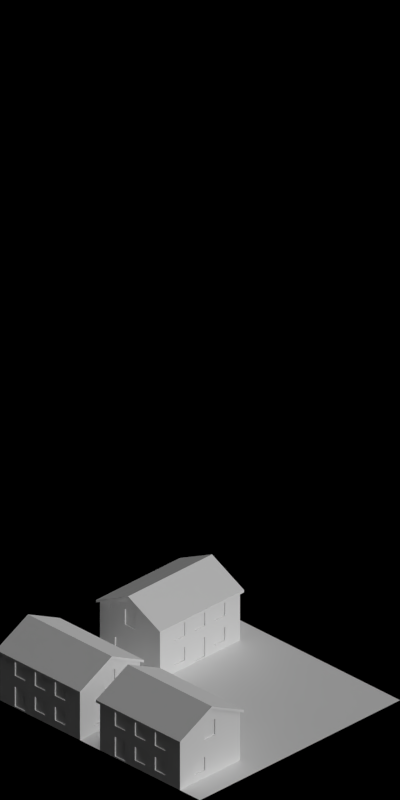 # Source: 1444-1447.blend  (saved by Blender 2.63.0; exported with 4.5.12 LTS)
import bpy
from mathutils import Matrix  # noqa: F401  (used for matrix-valued properties, if any)

bpy.ops.wm.read_factory_settings(use_empty=True)
scene = bpy.context.scene
scene.name = 'Scene'

# ---- collections
col_collection_1 = bpy.data.collections.new('Collection 1'); scene.collection.children.link(col_collection_1)

# ---- materials (node trees are filled in below, after node groups)
mat_roof_blackfelt = bpy.data.materials.new('Roof_BlackFelt')
mat_brickwall_red1 = bpy.data.materials.new('BrickWall_red1')
mat_concrete_normalpaving = bpy.data.materials.new('Concrete_NormalPaving')
mat_special_shadowonlybackground = bpy.data.materials.new('Special_ShadowOnlyBackground')
mat_shadeless_black = bpy.data.materials.new('Shadeless_Black')
mat_paint_white = bpy.data.materials.new('Paint_White')
mat_glass_opaque = bpy.data.materials.new('Glass_Opaque')
mat_grass_temperate = bpy.data.materials.new('Grass_Temperate')

# ---- material node trees

# ---- world
world_world = bpy.data.worlds.new('World'); scene.world = world_world
world_world.color = (0.0, 0.0, 0.0)
world_world.use_sun_shadow = False
world_world.sun_shadow_jitter_overblur = 0.0
world_world.cycles.sampling_method = 'MANUAL'
world_world.cycles.sample_map_resolution = 256
world_world.light_settings.ao_factor = 0.5

# ---- cameras
cam_camera = bpy.data.cameras.new('Camera')
cam_camera.type = 'ORTHO'
cam_camera.clip_start = 0.001
cam_camera.clip_end = 100.0
cam_camera.lens = 35.0
cam_camera.sensor_width = 32.0
cam_camera.sensor_height = 18.0
cam_camera.ortho_scale = 5.656
cam_camera.dof.focus_distance = 0.0
cam_camera.dof.aperture_fstop = 128.0

# ---- lights
light_lamp_004 = bpy.data.lights.new('Lamp.004', 'SUN')
light_lamp_004.transmission_factor = 0.0
light_lamp_004.cutoff_distance = 30.0
light_lamp_004.angle = 1.571
light_lamp_004.energy = 1.0
light_lamp_004.shadow_buffer_clip_start = 1.001
light_lamp_004.shadow_soft_size = 1.0
light_lamp_004.shadow_cascade_max_distance = 1000.0
light_lamp_004.cycles.use_multiple_importance_sampling = False
light_lamp_003 = bpy.data.lights.new('Lamp.003', 'SUN')
light_lamp_003.transmission_factor = 0.0
light_lamp_003.cutoff_distance = 30.0
light_lamp_003.use_shadow = False
light_lamp_003.angle = 1.571
light_lamp_003.energy = 1.0
light_lamp_003.shadow_buffer_clip_start = 1.001
light_lamp_003.shadow_soft_size = 1.0
light_lamp_003.shadow_cascade_max_distance = 1000.0
light_lamp_003.cycles.use_multiple_importance_sampling = False

# ---- meshes
me_plane_021 = bpy.data.meshes.new('Plane.021')
me_plane_021.from_pydata([(-0.42, -3.171e-08, 0.35), (0.42, 2.944e-08, 0.35), (-0.42, 0.32, 0.1899), (0.42, 0.32, 0.1899), (-0.42, -0.32, 0.1899), (0.42, -0.32, 0.1899), (-0.42, -3.171e-08, 0.37), (0.42, 2.944e-08, 0.37), (-0.42, 0.32, 0.2099), (0.42, 0.32, 0.2099), (-0.42, -0.32, 0.2099), (0.42, -0.32, 0.2099)], [], [(2, 3, 1, 0), (0, 1, 5, 4), (8, 6, 7, 9), (6, 10, 11, 7), (0, 4, 10, 6), (1, 3, 9, 7), (7, 11, 5, 1), (3, 2, 8, 9), (6, 8, 2, 0), (11, 10, 4, 5)])
me_plane_021.materials.append(mat_roof_blackfelt)
me_plane_021.use_remesh_preserve_volume = False
me_plane_021.use_remesh_preserve_attributes = False
me_plane_021.use_mirror_vertex_groups = False
me_plane_021.update()
me_plane_011 = bpy.data.meshes.new('Plane.011')
me_plane_011.from_pydata([(0.2, -0.03, 0.0), (2.98e-09, 0.0, 0.0), (4.49e-09, -0.03, 0.0), (0.2, -0.03, 0.2), (0.2, 0.0, 0.2), (4.49e-09, -0.03, 0.2), (0.024, -0.03, 0.0), (0.024, 0.0, 0.0), (0.024, -0.03, 0.2), (0.024, 0.0, 0.2), (0.2, 0.0, 0.0), (4.49e-09, 0.0, 0.2), (0.176, 0.0, 0.2), (0.176, -0.03, 0.2), (0.176, 0.0, 0.0), (0.176, -0.03, 0.0), (0.16, 0.0, 0.0), (0.16, -0.03, 0.0), (0.16, -0.03, 0.2), (0.16, 0.0, 0.2), (0.04, 0.0, 0.2), (0.04, -0.03, 0.2), (0.04, -0.03, 0.0), (0.04, 0.0, 0.0), (0.2, -0.03, 0.18), (4.49e-09, -0.03, 0.18), (2.98e-09, 0.0, 0.18), (0.024, -0.03, 0.18), (0.024, 0.0, 0.18), (0.2, 0.0, 0.18), (0.176, 0.0, 0.18), (0.176, -0.03, 0.18), (0.16, -0.03, 0.18), (0.16, 0.0, 0.18), (0.04, 0.0, 0.18), (0.04, -0.03, 0.18), (0.2, -0.03, 0.05), (2.98e-09, 0.0, 0.05), (0.2, 0.0, 0.05), (0.024, 0.0, 0.05), (0.176, 0.0, 0.05), (0.16, 0.0, 0.05), (0.04, 0.0, 0.05), (4.49e-09, -0.03, 0.05), (0.024, -0.03, 0.05), (0.176, -0.03, 0.05), (0.16, -0.03, 0.05), (0.04, -0.03, 0.05)], [], [(38, 36, 0, 10), (31, 24, 3, 13), (25, 27, 8, 5), (32, 31, 13, 18), (35, 32, 18, 21), (42, 41, 16, 23), (16, 17, 22, 23), (19, 20, 21, 18), (27, 35, 21, 8), (45, 36, 24, 31), (43, 44, 27, 25), (46, 45, 31, 32), (41, 42, 47, 46), (20, 19, 33, 34), (44, 47, 35, 27), (29, 24, 36, 38), (15, 0, 36, 45), (2, 6, 44, 43), (17, 15, 45, 46), (22, 17, 46, 47), (6, 22, 47, 44), (42, 34, 35, 47), (32, 35, 34, 33), (46, 32, 33, 41), (7, 6, 2, 1), (9, 11, 5, 8), (26, 25, 5, 11), (40, 38, 10, 14), (23, 22, 6, 7), (37, 39, 7, 1), (10, 0, 15, 14), (41, 40, 14, 16), (20, 9, 8, 21), (4, 12, 13, 3), (14, 15, 17, 16), (12, 19, 18, 13), (39, 42, 23, 7), (4, 3, 24, 29), (37, 43, 25, 26), (12, 4, 29, 30), (11, 9, 28, 26), (19, 12, 30, 33), (9, 20, 34, 28), (30, 29, 38, 40), (26, 28, 39, 37), (33, 30, 40, 41), (28, 34, 42, 39), (1, 2, 43, 37)])
me_plane_011.materials.append(mat_brickwall_red1)
me_plane_011.use_remesh_preserve_volume = False
me_plane_011.use_remesh_preserve_attributes = False
me_plane_011.use_mirror_vertex_groups = False
me_plane_011.update()
me_plane = bpy.data.meshes.new('Plane')
me_plane.from_pydata([(0.27, -0.37, 0.01), (-0.27, -0.37, 0.01), (0.27, 0.37, 0.01), (-0.27, 0.37, 0.01), (0.27, -0.37, -0.02), (-0.27, -0.37, -0.02), (0.27, 0.37, -0.02), (-0.27, 0.37, -0.02)], [], [(2, 0, 1, 3), (6, 7, 5, 4), (2, 3, 7, 6), (3, 1, 5, 7), (0, 2, 6, 4), (4, 5, 1, 0)])
me_plane.materials.append(mat_concrete_normalpaving)
me_plane.use_remesh_preserve_volume = False
me_plane.use_remesh_preserve_attributes = False
me_plane.use_mirror_vertex_groups = False
me_plane.update()
me_plane_018 = bpy.data.meshes.new('Plane.018')
me_plane_018.from_pydata([(-1.0, -1.0, 0.0), (0.4, -0.2, 0.0), (1.0, -0.2, 0.0), (-1.0, -0.2, 0.0), (1.0, -0.4, 0.0), (-1.0, -0.4, 0.0), (1.0, 1.0, 0.0), (0.4, -0.4, 0.0), (-0.8, -0.2, 0.0), (1.0, -1.0, 0.0), (-1.0, 1.0, 0.0), (0.4, 1.0, 0.0), (0.4, -1.0, 0.0), (-1.192e-07, -0.2, 0.0), (-0.8, -0.4, 0.0), (-0.8, 1.0, 0.0), (-0.8, -1.0, 0.0), (-1.192e-07, -1.0, 0.0), (-1.192e-07, 1.0, 0.0), (-1.192e-07, -0.4, 0.0), (-1.0, 0.8, 0.0), (-0.8, 1.49e-08, 0.0), (0.4, 1.49e-08, 0.0), (1.0, 1.49e-08, 0.0), (-1.0, 1.49e-08, 0.0), (-1.192e-07, 0.8, 0.0), (-1.192e-07, 1.49e-08, 0.0), (1.0, 0.8, 0.0), (0.4, 0.8, 0.0), (-0.8, 0.8, 0.0)], [], [(28, 11, 6, 27), (25, 18, 11, 28), (12, 7, 4, 9), (17, 19, 7, 12), (7, 1, 2, 4), (0, 5, 14, 16), (5, 3, 8, 14), (20, 10, 15, 29), (16, 14, 19, 17), (29, 15, 18, 25), (19, 13, 1, 7), (14, 8, 13, 19), (8, 21, 26, 13), (3, 24, 21, 8), (1, 22, 23, 2), (13, 26, 22, 1), (26, 25, 28, 22), (22, 28, 27, 23), (24, 20, 29, 21), (21, 29, 25, 26)])
me_plane_018.polygons.foreach_set('material_index', [0, 0, 1, 0, 1, 0, 0, 0, 1, 0, 0, 0, 2, 0, 0, 0, 0, 1, 0, 2])
me_plane_018.materials.append(mat_special_shadowonlybackground)
me_plane_018.materials.append(mat_shadeless_black)
me_plane_018.materials.append(mat_special_shadowonlybackground)
me_plane_018.use_remesh_preserve_volume = False
me_plane_018.use_remesh_preserve_attributes = False
me_plane_018.use_mirror_vertex_groups = False
me_plane_018.update()
me_plane_008 = bpy.data.meshes.new('Plane.008')
me_plane_008.from_pydata([(0.2, -0.03, 0.0), (2.98e-09, 0.0, 0.0), (2.98e-09, -0.03, 0.0), (0.2, -0.03, 0.2), (2.98e-09, 0.0, 0.2), (2.98e-09, -0.03, 0.2), (0.024, -0.03, 0.0), (0.024, -0.03, 0.2), (0.024, 0.0, 0.2), (0.176, 0.0, 0.2), (0.2, 0.0, 0.0), (0.2, 0.0, 0.2), (0.024, 0.0, 0.0), (0.176, 0.0, 0.0), (0.176, -0.03, 0.2), (0.176, -0.03, 0.0), (0.16, 0.0, 0.0), (0.16, -0.03, 0.0), (0.16, -0.03, 0.2), (0.16, 0.0, 0.2), (0.04, 0.0, 0.2), (0.04, -0.03, 0.2), (0.04, -0.03, 0.0), (0.04, 0.0, 0.0), (0.2, -0.03, 0.18), (0.2, 0.0, 0.18), (2.98e-09, -0.03, 0.18), (2.98e-09, 0.0, 0.18), (0.024, -0.03, 0.18), (0.024, 0.0, 0.18), (0.176, 0.0, 0.18), (0.176, -0.03, 0.18), (0.16, -0.03, 0.18), (0.16, 0.0, 0.18), (0.04, 0.0, 0.18), (0.04, -0.03, 0.18), (0.2, -0.03, 0.05), (2.98e-09, 0.0, 0.05), (0.024, 0.0, 0.05), (0.176, 0.0, 0.05), (0.16, 0.0, 0.05), (0.04, 0.0, 0.05), (0.2, 0.0, 0.05), (2.98e-09, -0.03, 0.05), (0.024, -0.03, 0.05), (0.176, -0.03, 0.05), (0.16, -0.03, 0.05), (0.04, -0.03, 0.05), (0.152, -4.098e-08, 0.17), (0.048, -4.098e-08, 0.17), (0.152, -4.098e-08, 0.06), (0.048, -4.098e-08, 0.06), (0.152, -0.01, 0.17), (0.048, -0.01, 0.17), (0.152, -0.01, 0.06), (0.048, -0.01, 0.06)], [], [(31, 24, 3, 14), (23, 22, 6, 12), (26, 28, 7, 5), (32, 31, 14, 18), (10, 0, 15, 13), (40, 39, 13, 16), (11, 9, 14, 3), (13, 15, 17, 16), (35, 32, 18, 21), (41, 40, 16, 23), (9, 19, 18, 14), (16, 17, 22, 23), (19, 20, 21, 18), (28, 35, 21, 7), (45, 36, 24, 31), (43, 44, 28, 26), (4, 8, 29, 27), (46, 45, 31, 32), (47, 46, 32, 35), (20, 19, 33, 34), (44, 47, 35, 28), (27, 29, 38, 37), (50, 48, 33, 40), (15, 0, 36, 45), (2, 6, 44, 43), (17, 15, 45, 46), (22, 17, 46, 47), (6, 22, 47, 44), (50, 51, 55, 54), (48, 49, 34, 33), (41, 34, 49, 51), (40, 41, 51, 50), (53, 52, 54, 55), (52, 53, 49, 48), (54, 52, 48, 50), (51, 49, 53, 55), (12, 6, 2, 1), (8, 4, 5, 7), (42, 36, 0, 10), (27, 26, 5, 4), (39, 42, 10, 13), (37, 38, 12, 1), (20, 8, 7, 21), (38, 41, 23, 12), (11, 3, 24, 25), (37, 43, 26, 27), (9, 11, 25, 30), (19, 9, 30, 33), (8, 20, 34, 29), (25, 24, 36, 42), (30, 25, 42, 39), (33, 30, 39, 40), (29, 34, 41, 38), (1, 2, 43, 37)])
me_plane_008.polygons.foreach_set('material_index', [0, 0, 0, 0, 0, 0, 0, 0, 0, 0, 0, 0, 0, 0, 0, 0, 0, 0, 1, 0, 0, 0, 1, 0, 0, 0, 0, 0, 1, 1, 1, 1, 2, 1, 1, 1, 0, 0, 0, 0, 0, 0, 0, 0, 0, 0, 0, 0, 0, 0, 0, 0, 0, 0])
me_plane_008.materials.append(mat_brickwall_red1)
me_plane_008.materials.append(mat_paint_white)
me_plane_008.materials.append(mat_glass_opaque)
me_plane_008.use_remesh_preserve_volume = False
me_plane_008.use_remesh_preserve_attributes = False
me_plane_008.use_mirror_vertex_groups = False
me_plane_008.update()
me_plane_009 = bpy.data.meshes.new('Plane.009')
me_plane_009.from_pydata([(0.2, -0.03, 0.0), (-1.51e-08, -0.03, 0.0), (0.2, -0.03, 0.2), (-1.51e-08, -0.03, 0.2), (0.024, -0.03, 0.0), (0.024, -0.03, 0.2), (0.024, 0.0, 0.2), (0.176, -1.49e-08, 0.2), (0.2, -1.49e-08, 0.0), (-1.51e-08, -1.49e-08, 0.0), (0.2, -1.49e-08, 0.2), (-1.51e-08, -1.49e-08, 0.2), (0.024, -1.49e-08, 0.0), (0.176, -1.49e-08, 0.0), (0.176, -0.03, 0.2), (0.176, -0.03, 0.0), (0.04, -1.49e-08, 0.0), (0.04, -0.03, 0.0), (0.04, -0.03, 0.2), (0.04, -1.49e-08, 0.2), (0.16, -0.03, 0.2), (0.16, -0.03, 0.0), (0.16, -1.49e-08, 0.0), (0.16, -1.49e-08, 0.2), (0.04, -0.03, 0.18), (0.04, -1.49e-08, 0.18), (0.16, -1.49e-08, 0.18), (0.16, -0.03, 0.18), (0.2, -0.03, 0.18), (-1.51e-08, -0.03, 0.18), (0.024, -0.03, 0.18), (0.2, -1.49e-08, 0.18), (-1.51e-08, -1.49e-08, 0.18), (0.176, -0.03, 0.18), (0.024, -1.49e-08, 0.18), (0.176, -1.49e-08, 0.18), (0.152, -1.49e-08, 0.17), (0.048, -1.49e-08, 0.01), (0.048, -1.49e-08, 0.17), (0.152, -1.49e-08, 0.01), (0.152, -0.01, 0.17), (0.048, -0.01, 0.17), (0.152, -0.01, 0.01), (0.048, -0.01, 0.01)], [], [(12, 4, 1, 9), (31, 28, 0, 8), (32, 29, 3, 11), (33, 28, 2, 14), (16, 17, 4, 12), (29, 30, 5, 3), (27, 33, 14, 20), (8, 0, 15, 13), (26, 35, 13, 22), (10, 7, 14, 2), (22, 21, 17, 16), (30, 24, 18, 5), (34, 25, 16, 12), (23, 19, 18, 20), (7, 23, 20, 14), (24, 27, 20, 18), (9, 1, 29, 32), (21, 15, 33, 27), (13, 15, 21, 22), (1, 4, 30, 29), (10, 2, 28, 31), (15, 0, 28, 33), (23, 7, 35, 26), (4, 17, 24, 30), (17, 21, 27, 24), (19, 23, 26, 25), (41, 40, 42, 43), (6, 11, 3, 5), (35, 31, 8, 13), (32, 34, 12, 9), (19, 6, 5, 18), (36, 38, 25, 26), (7, 10, 31, 35), (11, 6, 34, 32), (6, 19, 25, 34), (22, 16, 37, 39), (26, 22, 39, 36), (38, 37, 16, 25), (40, 41, 38, 36), (39, 37, 43, 42), (41, 43, 37, 38), (36, 39, 42, 40)])
me_plane_009.polygons.foreach_set('material_index', [0, 0, 0, 0, 0, 0, 0, 0, 0, 0, 1, 0, 0, 0, 0, 0, 0, 0, 0, 0, 0, 0, 0, 0, 1, 0, 1, 0, 0, 0, 0, 1, 0, 0, 0, 1, 1, 1, 1, 1, 1, 1])
me_plane_009.materials.append(mat_brickwall_red1)
me_plane_009.materials.append(mat_paint_white)
me_plane_009.use_remesh_preserve_volume = False
me_plane_009.use_remesh_preserve_attributes = False
me_plane_009.use_mirror_vertex_groups = False
me_plane_009.update()
me_plane_012 = bpy.data.meshes.new('Plane.012')
me_plane_012.from_pydata([(0.2, -0.03, 0.0), (2.98e-09, 0.0, 0.0), (2.98e-09, -0.03, 0.0), (0.2, 0.0, 0.0), (0.2, -0.03, 0.2), (2.98e-09, 0.0, 0.2), (2.98e-09, -0.03, 0.2), (0.2, 0.0, 0.2)], [], [(1, 2, 0, 3), (5, 7, 4, 6), (0, 2, 6, 4), (3, 0, 4, 7), (5, 6, 2, 1), (7, 5, 1, 3)])
me_plane_012.materials.append(mat_brickwall_red1)
me_plane_012.use_remesh_preserve_volume = False
me_plane_012.use_remesh_preserve_attributes = False
me_plane_012.use_mirror_vertex_groups = False
me_plane_012.update()
me_plane_016 = bpy.data.meshes.new('Plane.016')
me_plane_016.from_pydata([(9.921e-11, 2.235e-08, 0.0), (9.921e-11, 2.235e-08, 0.1999), (0.1, 7.451e-09, 0.0), (0.1, 0.0, 0.1999), (1.5e-08, 0.1, 0.0), (1.5e-08, 0.1, 0.25), (0.03, 0.03, 0.215), (0.1, 0.03, 0.0), (0.1, 0.03, 0.215), (3.824e-09, 0.03, 0.0), (3.824e-09, 0.03, 0.215), (0.03, 0.1, 0.25), (0.03, 0.1, 0.0), (0.03, 1.49e-08, 0.1999), (0.03, 2.235e-08, 0.0), (0.03, 0.03, 0.0)], [], [(13, 14, 2, 3), (10, 9, 0, 1), (15, 9, 4, 12), (3, 2, 7, 8), (5, 4, 9, 10), (14, 0, 9, 15), (1, 0, 14, 13), (5, 11, 12, 4), (2, 14, 15, 7), (8, 6, 13, 3), (11, 5, 10, 6), (8, 7, 15, 6), (6, 10, 1, 13), (11, 6, 15, 12)])
me_plane_016.materials.append(mat_brickwall_red1)
me_plane_016.use_remesh_preserve_volume = False
me_plane_016.use_remesh_preserve_attributes = False
me_plane_016.use_mirror_vertex_groups = False
me_plane_016.update()
me_plane_013 = bpy.data.meshes.new('Plane.013')
me_plane_013.from_pydata([(0.0, 0.0, 0.0), (1.355e-09, 1.023e-16, 0.1999), (0.1, 0.0, 0.0), (0.1, 7.55e-09, 0.1999), (0.0, -0.1, 0.0), (0.0, -0.1, 0.25), (0.03, -0.03, 0.215), (0.1, -0.03, 0.0), (0.1, -0.03, 0.215), (0.0, -0.03, 0.0), (0.0, -0.03, 0.215), (0.03, -0.1, 0.25), (0.03, -0.1, 0.0), (0.03, 2.265e-09, 0.1999), (0.03, 0.0, 0.0), (0.03, -0.03, 0.0)], [], [(13, 14, 2, 3), (10, 9, 0, 1), (15, 9, 4, 12), (3, 2, 7, 8), (5, 4, 9, 10), (14, 0, 9, 15), (1, 0, 14, 13), (5, 11, 12, 4), (2, 14, 15, 7), (8, 6, 13, 3), (11, 5, 10, 6), (8, 7, 15, 6), (6, 10, 1, 13), (11, 6, 15, 12)])
me_plane_013.materials.append(mat_brickwall_red1)
me_plane_013.use_remesh_preserve_volume = False
me_plane_013.use_remesh_preserve_attributes = False
me_plane_013.use_mirror_vertex_groups = False
me_plane_013.update()
me_plane_003 = bpy.data.meshes.new('Plane.003')
me_plane_003.from_pydata([(0.0, 0.0, 0.0), (0.0, 0.0, 0.2), (0.1, 0.0, 0.0), (0.1, 0.0, 0.2), (0.0, -0.1, 0.0), (0.0, -0.1, 0.2), (0.03, -0.03, 0.2), (0.1, -0.03, 0.0), (0.1, -0.03, 0.2), (0.0, -0.03, 0.0), (0.0, -0.03, 0.2), (0.03, -0.1, 0.2), (0.03, -0.1, 0.0), (0.03, 0.0, 0.2), (0.03, 0.0, 0.0), (0.03, -0.03, 0.0)], [], [(13, 14, 2, 3), (10, 9, 0, 1), (15, 9, 4, 12), (3, 2, 7, 8), (5, 4, 9, 10), (14, 0, 9, 15), (1, 0, 14, 13), (5, 11, 12, 4), (2, 14, 15, 7), (8, 6, 13, 3), (11, 5, 10, 6), (8, 7, 15, 6), (6, 10, 1, 13), (11, 6, 15, 12)])
me_plane_003.materials.append(mat_brickwall_red1)
me_plane_003.use_remesh_preserve_volume = False
me_plane_003.use_remesh_preserve_attributes = False
me_plane_003.use_mirror_vertex_groups = False
me_plane_003.update()
me_plane_005 = bpy.data.meshes.new('Plane.005')
me_plane_005.from_pydata([(0.4, -0.03, 0.0), (7.451e-09, 1.776e-15, 0.0), (7.451e-09, -0.03, 0.0), (0.4, -0.03, 0.25), (7.451e-09, 1.776e-15, 0.25), (7.451e-09, -0.03, 0.25), (0.124, -0.03, 0.0), (0.12, -0.03, 0.31), (0.12, 1.812e-08, 0.31), (0.28, 4.228e-08, 0.31), (0.4, 3.02e-08, 0.0), (0.4, 3.02e-08, 0.25), (0.124, 1.51e-08, 0.0), (0.276, 1.51e-08, 0.0), (0.28, -0.03, 0.31), (0.276, -0.03, 0.0), (0.26, 1.51e-08, 0.0), (0.26, -0.03, 0.0), (0.26, -0.03, 0.32), (0.26, 1.51e-08, 0.32), (0.14, 1.51e-08, 0.32), (0.14, -0.03, 0.32), (0.14, -0.03, 0.0), (0.14, 1.51e-08, 0.0), (0.4, -0.03, 0.18), (0.4, 3.02e-08, 0.18), (7.451e-09, -0.03, 0.18), (7.451e-09, 1.776e-15, 0.18), (0.124, -0.03, 0.25), (0.124, 1.51e-08, 0.25), (0.276, 1.51e-08, 0.25), (0.276, -0.03, 0.25), (0.26, -0.03, 0.25), (0.26, 1.51e-08, 0.25), (0.14, 1.51e-08, 0.25), (0.14, -0.03, 0.25), (0.4, -0.03, 0.1), (7.451e-09, 1.776e-15, 0.1), (0.124, 1.51e-08, 0.1), (0.276, 1.51e-08, 0.1), (0.26, 1.51e-08, 0.1), (0.14, 1.51e-08, 0.1), (0.4, 3.02e-08, 0.1), (7.451e-09, -0.03, 0.1), (0.124, -0.03, 0.1), (0.276, -0.03, 0.1), (0.26, -0.03, 0.1), (0.14, -0.03, 0.1), (0.252, -2.588e-08, 0.24), (0.148, -2.588e-08, 0.24), (0.252, -2.588e-08, 0.11), (0.148, -2.588e-08, 0.11), (0.252, -0.01, 0.24), (0.148, -0.01, 0.24), (0.252, -0.01, 0.11), (0.148, -0.01, 0.11), (0.2, 1.51e-08, 0.35), (0.2, -0.03, 0.0), (0.2, 1.51e-08, 0.0), (0.2, -0.03, 0.35), (0.2, -0.03, 0.25), (0.2, 1.51e-08, 0.25), (0.2, 1.51e-08, 0.1), (0.2, -0.03, 0.1), (0.2, -2.588e-08, 0.24), (0.2, -2.588e-08, 0.11), (0.2, -0.01, 0.24), (0.2, -0.01, 0.11)], [], [(31, 24, 3, 14), (23, 22, 6, 12), (26, 28, 7, 5), (32, 31, 14, 18), (10, 0, 15, 13), (40, 39, 13, 16), (11, 9, 14, 3), (13, 15, 17, 16), (60, 32, 18, 59), (62, 40, 16, 58), (9, 19, 18, 14), (58, 57, 22, 23), (56, 20, 21, 59), (28, 35, 21, 7), (45, 36, 24, 31), (43, 44, 28, 26), (4, 8, 29, 27), (46, 45, 31, 32), (63, 46, 32, 60), (56, 19, 33, 61), (44, 47, 35, 28), (27, 29, 38, 37), (50, 48, 33, 40), (15, 0, 36, 45), (2, 6, 44, 43), (17, 15, 45, 46), (57, 17, 46, 63), (6, 22, 47, 44), (65, 51, 55, 67), (64, 49, 34, 61), (41, 34, 49, 51), (62, 41, 51, 65), (66, 52, 54, 67), (66, 53, 49, 64), (54, 52, 48, 50), (51, 49, 53, 55), (12, 6, 2, 1), (8, 4, 5, 7), (42, 36, 0, 10), (27, 26, 5, 4), (39, 42, 10, 13), (37, 38, 12, 1), (20, 8, 7, 21), (38, 41, 23, 12), (11, 3, 24, 25), (37, 43, 26, 27), (9, 11, 25, 30), (19, 9, 30, 33), (8, 20, 34, 29), (25, 24, 36, 42), (30, 25, 42, 39), (33, 30, 39, 40), (29, 34, 41, 38), (1, 2, 43, 37), (35, 60, 59, 21), (41, 62, 58, 23), (16, 17, 57, 58), (19, 56, 59, 18), (47, 63, 60, 35), (20, 56, 61, 34), (22, 57, 63, 47), (50, 65, 67, 54), (48, 64, 61, 33), (40, 62, 65, 50), (53, 66, 67, 55), (52, 66, 64, 48)])
me_plane_005.polygons.foreach_set('material_index', [0, 0, 0, 0, 0, 0, 0, 0, 0, 0, 0, 0, 0, 0, 0, 0, 0, 0, 1, 0, 0, 0, 1, 0, 0, 0, 0, 0, 1, 1, 1, 1, 2, 1, 1, 1, 0, 0, 0, 0, 0, 0, 0, 0, 0, 0, 0, 0, 0, 0, 0, 0, 0, 0, 0, 0, 0, 0, 1, 0, 0, 1, 1, 1, 2, 1])
me_plane_005.materials.append(mat_brickwall_red1)
me_plane_005.materials.append(mat_paint_white)
me_plane_005.materials.append(mat_glass_opaque)
me_plane_005.use_remesh_preserve_volume = False
me_plane_005.use_remesh_preserve_attributes = False
me_plane_005.use_mirror_vertex_groups = False
me_plane_005.update()
me_plane_019 = bpy.data.meshes.new('Plane.019')
me_plane_019.from_pydata([(-1.0, -1.0, 0.0), (0.4, -0.2, 0.0), (1.0, -0.2, 0.0), (-1.0, -0.2, 0.0), (1.0, -0.4, 0.0), (-1.0, -0.4, 0.0), (1.0, 1.0, 0.0), (0.4, -0.4, 0.0), (-0.8, -0.2, 0.0), (1.0, -1.0, 0.0), (-1.0, 1.0, 0.0), (0.4, 1.0, 0.0), (0.4, -1.0, 0.0), (-1.192e-07, -0.2, 0.0), (-0.8, -0.4, 0.0), (-0.8, 1.0, 0.0), (-0.8, -1.0, 0.0), (-1.192e-07, -1.0, 0.0), (-1.192e-07, 1.0, 0.0), (-1.192e-07, -0.4, 0.0), (-1.0, 0.8, 0.0), (-0.8, 1.49e-08, 0.0), (0.4, 1.49e-08, 0.0), (1.0, 1.49e-08, 0.0), (-1.0, 1.49e-08, 0.0), (-1.192e-07, 0.8, 0.0), (-1.192e-07, 1.49e-08, 0.0), (1.0, 0.8, 0.0), (0.4, 0.8, 0.0), (-0.8, 0.8, 0.0)], [], [(28, 11, 6, 27), (25, 18, 11, 28), (12, 7, 4, 9), (17, 19, 7, 12), (7, 1, 2, 4), (0, 5, 14, 16), (5, 3, 8, 14), (20, 10, 15, 29), (16, 14, 19, 17), (29, 15, 18, 25), (19, 13, 1, 7), (14, 8, 13, 19), (8, 21, 26, 13), (3, 24, 21, 8), (1, 22, 23, 2), (13, 26, 22, 1), (26, 25, 28, 22), (22, 28, 27, 23), (24, 20, 29, 21), (21, 29, 25, 26)])
me_plane_019.polygons.foreach_set('material_index', [0, 0, 1, 0, 1, 0, 0, 0, 1, 0, 0, 0, 2, 0, 0, 0, 0, 1, 0, 2])
me_plane_019.materials.append(mat_concrete_normalpaving)
me_plane_019.materials.append(mat_shadeless_black)
me_plane_019.materials.append(mat_grass_temperate)
me_plane_019.use_remesh_preserve_volume = False
me_plane_019.use_remesh_preserve_attributes = False
me_plane_019.use_mirror_vertex_groups = False
me_plane_019.update()

# ---- objects
ob_plane_013 = bpy.data.objects.new('Plane.013', me_plane_021)
ob_plane_011 = bpy.data.objects.new('Plane.011', me_plane_021)
ob_plane_012 = bpy.data.objects.new('Plane.012', me_plane_021)
ob_plane_010 = bpy.data.objects.new('Plane.010', me_plane_011)
ob_plane_009 = bpy.data.objects.new('Plane.009', me_plane_011)
ob_plane_008 = bpy.data.objects.new('Plane.008', me_plane_011)
ob_plane_007 = bpy.data.objects.new('Plane.007', me_plane_011)
ob_plane_006 = bpy.data.objects.new('Plane.006', me_plane_011)
ob_plane_005 = bpy.data.objects.new('Plane.005', me_plane_011)
ob_plane_1642 = bpy.data.objects.new('Plane.1642', me_plane_011)
ob_plane_1640 = bpy.data.objects.new('Plane.1640', me_plane_011)
ob_plane_1638 = bpy.data.objects.new('Plane.1638', me_plane_011)
ob_plane_1637 = bpy.data.objects.new('Plane.1637', me_plane_011)
ob_plane_1636 = bpy.data.objects.new('Plane.1636', me_plane_011)
ob_plane_1635 = bpy.data.objects.new('Plane.1635', me_plane_011)
ob_plane_1633 = bpy.data.objects.new('Plane.1633', me_plane_011)
ob_plane_1631 = bpy.data.objects.new('Plane.1631', me_plane_011)
ob_plane_1630 = bpy.data.objects.new('Plane.1630', me_plane_011)
ob_plane_1629 = bpy.data.objects.new('Plane.1629', me_plane_011)
ob_plane_1627 = bpy.data.objects.new('Plane.1627', me_plane_011)
ob_plane_1625 = bpy.data.objects.new('Plane.1625', me_plane_011)
ob_plane_1624 = bpy.data.objects.new('Plane.1624', me_plane_011)
ob_plane_1623 = bpy.data.objects.new('Plane.1623', me_plane_011)
ob_plane_1622 = bpy.data.objects.new('Plane.1622', me_plane_011)
ob_plane_1621 = bpy.data.objects.new('Plane.1621', me_plane_011)
ob_plane_1620 = bpy.data.objects.new('Plane.1620', me_plane_011)
ob_plane_1619 = bpy.data.objects.new('Plane.1619', me_plane_011)
ob_plane_1618 = bpy.data.objects.new('Plane.1618', me_plane_011)
ob_plane_1617 = bpy.data.objects.new('Plane.1617', me_plane_011)
ob_plane_1616 = bpy.data.objects.new('Plane.1616', me_plane_011)
ob_plane_1615 = bpy.data.objects.new('Plane.1615', me_plane_011)
ob_plane_1614 = bpy.data.objects.new('Plane.1614', me_plane_011)
ob_plane_1613 = bpy.data.objects.new('Plane.1613', me_plane_011)
ob_plane_1612 = bpy.data.objects.new('Plane.1612', me_plane_011)
ob_plane_1611 = bpy.data.objects.new('Plane.1611', me_plane_011)
ob_plane_1610 = bpy.data.objects.new('Plane.1610', me_plane_011)
ob_plane_1609 = bpy.data.objects.new('Plane.1609', me_plane_011)
ob_plane_1608 = bpy.data.objects.new('Plane.1608', me_plane_011)
ob_plane_1607 = bpy.data.objects.new('Plane.1607', me_plane)
ob_plane_1606 = bpy.data.objects.new('Plane.1606', me_plane)
ob_plane_1605 = bpy.data.objects.new('Plane.1605', me_plane)
ob_plane_1604 = bpy.data.objects.new('Plane.1604', me_plane)
ob_plane_1603 = bpy.data.objects.new('Plane.1603', me_plane)
ob_plane_1602 = bpy.data.objects.new('Plane.1602', me_plane)
ob_plane_1601 = bpy.data.objects.new('Plane.1601', me_plane_018)
ob_plane_1600 = bpy.data.objects.new('Plane.1600', me_plane_008)
ob_plane_1599 = bpy.data.objects.new('Plane.1599', me_plane_008)
ob_plane_1598 = bpy.data.objects.new('Plane.1598', me_plane_008)
ob_plane_1597 = bpy.data.objects.new('Plane.1597', me_plane_008)
ob_plane_1596 = bpy.data.objects.new('Plane.1596', me_plane_008)
ob_plane_1595 = bpy.data.objects.new('Plane.1595', me_plane_009)
ob_plane_1594 = bpy.data.objects.new('Plane.1594', me_plane_012)
ob_plane_1593 = bpy.data.objects.new('Plane.1593', me_plane_008)
ob_plane_1592 = bpy.data.objects.new('Plane.1592', me_plane_008)
ob_plane_1591 = bpy.data.objects.new('Plane.1591', me_plane_008)
ob_plane_1590 = bpy.data.objects.new('Plane.1590', me_plane_008)
ob_plane_1589 = bpy.data.objects.new('Plane.1589', me_plane_008)
ob_plane_1588 = bpy.data.objects.new('Plane.1588', me_plane_016)
ob_plane_1587 = bpy.data.objects.new('Plane.1587', me_plane_016)
ob_plane_1586 = bpy.data.objects.new('Plane.1586', me_plane_013)
ob_plane_1585 = bpy.data.objects.new('Plane.1585', me_plane_013)
ob_plane_1584 = bpy.data.objects.new('Plane.1584', me_plane_008)
ob_plane_1583 = bpy.data.objects.new('Plane.1583', me_plane_012)
ob_plane_1582 = bpy.data.objects.new('Plane.1582', me_plane_003)
ob_plane_1581 = bpy.data.objects.new('Plane.1581', me_plane_003)
ob_plane_1580 = bpy.data.objects.new('Plane.1580', me_plane_003)
ob_plane_1579 = bpy.data.objects.new('Plane.1579', me_plane_005)
ob_plane_1577 = bpy.data.objects.new('Plane.1577', me_plane_009)
ob_plane_1576 = bpy.data.objects.new('Plane.1576', me_plane_008)
ob_plane_1575 = bpy.data.objects.new('Plane.1575', me_plane_005)
ob_plane_1574 = bpy.data.objects.new('Plane.1574', me_plane_003)
ob_plane_1573 = bpy.data.objects.new('Plane.1573', me_plane_003)
ob_plane_1572 = bpy.data.objects.new('Plane.1572', me_plane_005)
ob_plane_1571 = bpy.data.objects.new('Plane.1571', me_plane_008)
ob_plane_1570 = bpy.data.objects.new('Plane.1570', me_plane_009)
ob_plane_1568 = bpy.data.objects.new('Plane.1568', me_plane_005)
ob_plane_1567 = bpy.data.objects.new('Plane.1567', me_plane_003)
ob_plane_1566 = bpy.data.objects.new('Plane.1566', me_plane_003)
ob_plane_1565 = bpy.data.objects.new('Plane.1565', me_plane_003)
ob_plane_1564 = bpy.data.objects.new('Plane.1564', me_plane_012)
ob_plane_1563 = bpy.data.objects.new('Plane.1563', me_plane_008)
ob_plane_1562 = bpy.data.objects.new('Plane.1562', me_plane_013)
ob_plane_1561 = bpy.data.objects.new('Plane.1561', me_plane_013)
ob_plane_1560 = bpy.data.objects.new('Plane.1560', me_plane_016)
ob_plane_1559 = bpy.data.objects.new('Plane.1559', me_plane_016)
ob_plane_1558 = bpy.data.objects.new('Plane.1558', me_plane_008)
ob_plane_1557 = bpy.data.objects.new('Plane.1557', me_plane_008)
ob_plane_1556 = bpy.data.objects.new('Plane.1556', me_plane_008)
ob_plane_1555 = bpy.data.objects.new('Plane.1555', me_plane_008)
ob_plane_1554 = bpy.data.objects.new('Plane.1554', me_plane_008)
ob_plane_1553 = bpy.data.objects.new('Plane.1553', me_plane_012)
ob_plane_1552 = bpy.data.objects.new('Plane.1552', me_plane_009)
ob_plane_1551 = bpy.data.objects.new('Plane.1551', me_plane_008)
ob_plane_1550 = bpy.data.objects.new('Plane.1550', me_plane_008)
ob_plane_1549 = bpy.data.objects.new('Plane.1549', me_plane_008)
ob_plane_1548 = bpy.data.objects.new('Plane.1548', me_plane_008)
ob_plane_1547 = bpy.data.objects.new('Plane.1547', me_plane_008)
ob_plane_1546 = bpy.data.objects.new('Plane.1546', me_plane_008)
ob_plane_1545 = bpy.data.objects.new('Plane.1545', me_plane_008)
ob_plane_1544 = bpy.data.objects.new('Plane.1544', me_plane_008)
ob_plane_1543 = bpy.data.objects.new('Plane.1543', me_plane_008)
ob_plane_1542 = bpy.data.objects.new('Plane.1542', me_plane_008)
ob_plane_1541 = bpy.data.objects.new('Plane.1541', me_plane_009)
ob_plane_1540 = bpy.data.objects.new('Plane.1540', me_plane_012)
ob_plane_1539 = bpy.data.objects.new('Plane.1539', me_plane_008)
ob_plane_1538 = bpy.data.objects.new('Plane.1538', me_plane_008)
ob_plane_1537 = bpy.data.objects.new('Plane.1537', me_plane_008)
ob_plane_1536 = bpy.data.objects.new('Plane.1536', me_plane_008)
ob_plane_1535 = bpy.data.objects.new('Plane.1535', me_plane_008)
ob_plane_1534 = bpy.data.objects.new('Plane.1534', me_plane_016)
ob_plane_1533 = bpy.data.objects.new('Plane.1533', me_plane_016)
ob_plane_1532 = bpy.data.objects.new('Plane.1532', me_plane_013)
ob_plane_1531 = bpy.data.objects.new('Plane.1531', me_plane_013)
ob_plane_1530 = bpy.data.objects.new('Plane.1530', me_plane_008)
ob_plane_1529 = bpy.data.objects.new('Plane.1529', me_plane_012)
ob_plane_1528 = bpy.data.objects.new('Plane.1528', me_plane_003)
ob_plane_1527 = bpy.data.objects.new('Plane.1527', me_plane_003)
ob_plane_1526 = bpy.data.objects.new('Plane.1526', me_plane_003)
ob_plane_1525 = bpy.data.objects.new('Plane.1525', me_plane_005)
ob_plane_1523 = bpy.data.objects.new('Plane.1523', me_plane_009)
ob_plane_1522 = bpy.data.objects.new('Plane.1522', me_plane_008)
ob_plane_1521 = bpy.data.objects.new('Plane.1521', me_plane_005)
ob_plane_1520 = bpy.data.objects.new('Plane.1520', me_plane_003)
ob_plane_1519 = bpy.data.objects.new('Plane.1519', me_plane_003)
ob_plane_1517 = bpy.data.objects.new('Plane.1517', me_plane_008)
ob_plane_1516 = bpy.data.objects.new('Plane.1516', me_plane_009)
ob_plane_1513 = bpy.data.objects.new('Plane.1513', me_plane_003)
ob_plane_1512 = bpy.data.objects.new('Plane.1512', me_plane_003)
ob_plane_1511 = bpy.data.objects.new('Plane.1511', me_plane_003)
ob_plane_1510 = bpy.data.objects.new('Plane.1510', me_plane_012)
ob_plane_1509 = bpy.data.objects.new('Plane.1509', me_plane_008)
ob_plane_1508 = bpy.data.objects.new('Plane.1508', me_plane_013)
ob_plane_1507 = bpy.data.objects.new('Plane.1507', me_plane_013)
ob_plane_1506 = bpy.data.objects.new('Plane.1506', me_plane_016)
ob_plane_1505 = bpy.data.objects.new('Plane.1505', me_plane_016)
ob_plane_1500 = bpy.data.objects.new('Plane.1500', me_plane_008)
ob_plane_1499 = bpy.data.objects.new('Plane.1499', me_plane_012)
ob_plane_1498 = bpy.data.objects.new('Plane.1498', me_plane_009)
ob_plane_1497 = bpy.data.objects.new('Plane.1497', me_plane_008)
ob_plane_1494 = bpy.data.objects.new('Plane.1494', me_plane_008)
ob_plane_1493 = bpy.data.objects.new('Plane.1493', me_plane_008)
ob_plane_1492 = bpy.data.objects.new('Plane.1492', me_plane_008)
ob_plane_1491 = bpy.data.objects.new('Plane.1491', me_plane_008)
ob_plane_1488 = bpy.data.objects.new('Plane.1488', me_plane_008)
ob_plane_1487 = bpy.data.objects.new('Plane.1487', me_plane_009)
ob_plane_1486 = bpy.data.objects.new('Plane.1486', me_plane_012)
ob_plane_1485 = bpy.data.objects.new('Plane.1485', me_plane_008)
ob_plane_1480 = bpy.data.objects.new('Plane.1480', me_plane_016)
ob_plane_1479 = bpy.data.objects.new('Plane.1479', me_plane_016)
ob_plane_1478 = bpy.data.objects.new('Plane.1478', me_plane_013)
ob_plane_1477 = bpy.data.objects.new('Plane.1477', me_plane_013)
ob_plane_1476 = bpy.data.objects.new('Plane.1476', me_plane_008)
ob_plane_1475 = bpy.data.objects.new('Plane.1475', me_plane_012)
ob_plane_1474 = bpy.data.objects.new('Plane.1474', me_plane_003)
ob_plane_1473 = bpy.data.objects.new('Plane.1473', me_plane_003)
ob_plane_1472 = bpy.data.objects.new('Plane.1472', me_plane_003)
ob_plane_1470 = bpy.data.objects.new('Plane.1470', me_plane_011)
ob_plane_1469 = bpy.data.objects.new('Plane.1469', me_plane_009)
ob_plane_1468 = bpy.data.objects.new('Plane.1468', me_plane_008)
ob_plane_1466 = bpy.data.objects.new('Plane.1466', me_plane_003)
ob_plane_1465 = bpy.data.objects.new('Plane.1465', me_plane_003)
ob_plane_1463 = bpy.data.objects.new('Plane.1463', me_plane_008)
ob_plane_1462 = bpy.data.objects.new('Plane.1462', me_plane_009)
ob_plane_1459 = bpy.data.objects.new('Plane.1459', me_plane_003)
ob_plane_1458 = bpy.data.objects.new('Plane.1458', me_plane_003)
ob_plane_1457 = bpy.data.objects.new('Plane.1457', me_plane_003)
ob_plane_1456 = bpy.data.objects.new('Plane.1456', me_plane_012)
ob_plane_1455 = bpy.data.objects.new('Plane.1455', me_plane_008)
ob_plane_1454 = bpy.data.objects.new('Plane.1454', me_plane_013)
ob_plane_1453 = bpy.data.objects.new('Plane.1453', me_plane_013)
ob_plane_1452 = bpy.data.objects.new('Plane.1452', me_plane_016)
ob_plane_1451 = bpy.data.objects.new('Plane.1451', me_plane_016)
ob_plane_1446 = bpy.data.objects.new('Plane.1446', me_plane_008)
ob_plane_1445 = bpy.data.objects.new('Plane.1445', me_plane_012)
ob_plane_1444 = bpy.data.objects.new('Plane.1444', me_plane_009)
ob_plane_1443 = bpy.data.objects.new('Plane.1443', me_plane_008)
ob_plane_1440 = bpy.data.objects.new('Plane.1440', me_plane_008)
ob_plane_1439 = bpy.data.objects.new('Plane.1439', me_plane_008)
ob_plane_1438 = bpy.data.objects.new('Plane.1438', me_plane_018)
ob_plane_1437 = bpy.data.objects.new('Plane.1437', me_plane)
ob_plane_1436 = bpy.data.objects.new('Plane.1436', me_plane)
ob_plane_1435 = bpy.data.objects.new('Plane.1435', me_plane)
ob_plane_1434 = bpy.data.objects.new('Plane.1434', me_plane)
ob_plane_1433 = bpy.data.objects.new('Plane.1433', me_plane)
ob_plane_1432 = bpy.data.objects.new('Plane.1432', me_plane)
ob_plane_1430 = bpy.data.objects.new('Plane.1430', me_plane)
ob_plane_1429 = bpy.data.objects.new('Plane.1429', me_plane)
ob_plane = bpy.data.objects.new('Plane', me_plane)
ob_plane_1426 = bpy.data.objects.new('Plane.1426', me_plane_019)
ob_plane_1425 = bpy.data.objects.new('Plane.1425', me_plane_018)
ob_plane_1418 = bpy.data.objects.new('Plane.1418', me_plane_012)
ob_plane_059 = bpy.data.objects.new('Plane.059', me_plane_012)
ob_plane_058 = bpy.data.objects.new('Plane.058', me_plane_003)
ob_plane_057 = bpy.data.objects.new('Plane.057', me_plane_003)
ob_plane_056 = bpy.data.objects.new('Plane.056', me_plane_003)
ob_plane_050 = bpy.data.objects.new('Plane.050', me_plane_003)
ob_plane_049 = bpy.data.objects.new('Plane.049', me_plane_003)
ob_plane_043 = bpy.data.objects.new('Plane.043', me_plane_003)
ob_plane_041 = bpy.data.objects.new('Plane.041', me_plane_003)
ob_plane_040 = bpy.data.objects.new('Plane.040', me_plane_003)
ob_plane_039 = bpy.data.objects.new('Plane.039', me_plane_012)
ob_plane_028 = bpy.data.objects.new('Plane.028', me_plane_012)
ob_plane_015 = bpy.data.objects.new('Plane.015', me_plane_012)
ob_plane_004 = bpy.data.objects.new('Plane.004', me_plane_012)
ob_plane_003 = bpy.data.objects.new('Plane.003', me_plane_003)
ob_plane_002 = bpy.data.objects.new('Plane.002', me_plane_003)
ob_plane_001 = bpy.data.objects.new('Plane.001', me_plane_003)
ob_plane_042 = bpy.data.objects.new('Plane.042', me_plane_003)
ob_rotationcontrol_001 = bpy.data.objects.new('RotationControl.001', None)
ob_cameratarget = bpy.data.objects.new('CameraTarget', None)
ob_camera = bpy.data.objects.new('Camera', cam_camera)
ob_lamp_001 = bpy.data.objects.new('Lamp.001', light_lamp_004)
ob_lamp = bpy.data.objects.new('Lamp', light_lamp_003)

# ---- transforms, parenting, visibility, modifiers, constraints
ob_plane_013.location = (-15.4, -0.7, 0.2)
ob_plane_013.rotation_euler = (0.0, 0.0, 3.142)
ob_plane_013.lineart.crease_threshold = 0.0
ob_plane_011.location = (-14.3, 0.4, 0.2)
ob_plane_011.rotation_euler = (0.0, 0.0, 1.571)
ob_plane_011.lineart.crease_threshold = 0.0
ob_plane_012.location = (-14.3, -0.6, 0.2)
ob_plane_012.rotation_euler = (0.0, 0.0, 1.571)
ob_plane_012.lineart.crease_threshold = 0.0
ob_plane_010.location = (-5.0, -0.7, 0.0)
ob_plane_010.rotation_euler = (0.0, 0.0, -7.854)
ob_plane_010.lineart.crease_threshold = 0.0
ob_plane_009.location = (-4.3, 0.8, 0.0)
ob_plane_009.rotation_euler = (0.0, 0.0, -6.283)
ob_plane_009.lineart.crease_threshold = 0.0
ob_plane_008.location = (-4.3, -0.2, 0.0)
ob_plane_008.rotation_euler = (0.0, 0.0, -6.283)
ob_plane_008.lineart.crease_threshold = 0.0
ob_plane_007.location = (-4.3, 0.0, 0.0)
ob_plane_007.rotation_euler = (0.0, 0.0, -3.142)
ob_plane_007.lineart.crease_threshold = 0.0
ob_plane_006.location = (-4.3, -1.0, 0.0)
ob_plane_006.rotation_euler = (0.0, 0.0, -3.142)
ob_plane_006.lineart.crease_threshold = 0.0
ob_plane_005.location = (-5.8, -0.7, 0.0)
ob_plane_005.rotation_euler = (0.0, 0.0, -4.712)
ob_plane_005.lineart.crease_threshold = 0.0
ob_plane_1642.location = (-4.6, 0.1, 0.0)
ob_plane_1642.rotation_euler = (0.0, 0.0, 1.571)
ob_plane_1642.lineart.crease_threshold = 0.0
ob_plane_1640.location = (-4.6, 0.5, 0.0)
ob_plane_1640.rotation_euler = (0.0, 0.0, 1.571)
ob_plane_1640.lineart.crease_threshold = 0.0
ob_plane_1638.location = (-4.0, 0.5, 0.0)
ob_plane_1638.rotation_euler = (0.0, 0.0, -1.571)
ob_plane_1638.lineart.crease_threshold = 0.0
ob_plane_1637.location = (-4.0, 0.7, 0.0)
ob_plane_1637.rotation_euler = (0.0, 0.0, -1.571)
ob_plane_1637.lineart.crease_threshold = 0.0
ob_plane_1636.location = (-4.0, -0.3, 0.0)
ob_plane_1636.rotation_euler = (0.0, 0.0, -1.571)
ob_plane_1636.lineart.crease_threshold = 0.0
ob_plane_1635.location = (-4.0, -0.5, 0.0)
ob_plane_1635.rotation_euler = (0.0, 0.0, -1.571)
ob_plane_1635.lineart.crease_threshold = 0.0
ob_plane_1633.location = (-4.6, -0.5, 0.0)
ob_plane_1633.rotation_euler = (0.0, 0.0, -4.712)
ob_plane_1633.lineart.crease_threshold = 0.0
ob_plane_1631.location = (-4.6, -0.9, 0.0)
ob_plane_1631.rotation_euler = (0.0, 0.0, -4.712)
ob_plane_1631.lineart.crease_threshold = 0.0
ob_plane_1630.location = (-5.1, -1.0, 0.0)
ob_plane_1630.rotation_euler = (0.0, 0.0, -3.142)
ob_plane_1630.lineart.crease_threshold = 0.0
ob_plane_1629.location = (-5.3, -1.0, 0.0)
ob_plane_1629.rotation_euler = (0.0, 0.0, -3.142)
ob_plane_1629.lineart.crease_threshold = 0.0
ob_plane_1627.location = (-5.3, -0.4, 0.0)
ob_plane_1627.rotation_euler = (0.0, 0.0, -6.283)
ob_plane_1627.lineart.crease_threshold = 0.0
ob_plane_1625.location = (-5.7, -0.4, 0.0)
ob_plane_1625.rotation_euler = (0.0, 0.0, -6.283)
ob_plane_1625.lineart.crease_threshold = 0.0
ob_plane_1624.location = (-10.7, -0.4, 0.2)
ob_plane_1624.rotation_euler = (0.0, 0.0, -6.283)
ob_plane_1624.lineart.crease_threshold = 0.0
ob_plane_1623.location = (-10.5, -0.4, 0.2)
ob_plane_1623.rotation_euler = (0.0, 0.0, -6.283)
ob_plane_1623.lineart.crease_threshold = 0.0
ob_plane_1622.location = (-10.3, -0.4, 0.2)
ob_plane_1622.rotation_euler = (0.0, 0.0, -6.283)
ob_plane_1622.lineart.crease_threshold = 0.0
ob_plane_1621.location = (-10.5, -1.0, 0.2)
ob_plane_1621.rotation_euler = (0.0, 0.0, -3.142)
ob_plane_1621.lineart.crease_threshold = 0.0
ob_plane_1620.location = (-10.3, -1.0, 0.2)
ob_plane_1620.rotation_euler = (0.0, 0.0, -3.142)
ob_plane_1620.lineart.crease_threshold = 0.0
ob_plane_1619.location = (-10.1, -1.0, 0.2)
ob_plane_1619.rotation_euler = (0.0, 0.0, -3.142)
ob_plane_1619.lineart.crease_threshold = 0.0
ob_plane_1618.location = (-9.6, -0.9, 0.2)
ob_plane_1618.rotation_euler = (0.0, 0.0, -4.712)
ob_plane_1618.lineart.crease_threshold = 0.0
ob_plane_1617.location = (-9.6, -0.7, 0.2)
ob_plane_1617.rotation_euler = (0.0, 0.0, -4.712)
ob_plane_1617.lineart.crease_threshold = 0.0
ob_plane_1616.location = (-9.6, -0.5, 0.2)
ob_plane_1616.rotation_euler = (0.0, 0.0, -4.712)
ob_plane_1616.lineart.crease_threshold = 0.0
ob_plane_1615.location = (-9.0, -0.7, 0.2)
ob_plane_1615.rotation_euler = (0.0, 0.0, -1.571)
ob_plane_1615.lineart.crease_threshold = 0.0
ob_plane_1614.location = (-9.0, -0.5, 0.2)
ob_plane_1614.rotation_euler = (0.0, 0.0, -1.571)
ob_plane_1614.lineart.crease_threshold = 0.0
ob_plane_1613.location = (-9.0, -0.3, 0.2)
ob_plane_1613.rotation_euler = (0.0, 0.0, -1.571)
ob_plane_1613.lineart.crease_threshold = 0.0
ob_plane_1612.location = (-9.0, 0.7, 0.2)
ob_plane_1612.rotation_euler = (0.0, 0.0, -1.571)
ob_plane_1612.lineart.crease_threshold = 0.0
ob_plane_1611.location = (-9.0, 0.5, 0.2)
ob_plane_1611.rotation_euler = (0.0, 0.0, -1.571)
ob_plane_1611.lineart.crease_threshold = 0.0
ob_plane_1610.location = (-9.0, 0.3, 0.2)
ob_plane_1610.rotation_euler = (0.0, 0.0, -1.571)
ob_plane_1610.lineart.crease_threshold = 0.0
ob_plane_1609.location = (-9.6, 0.5, 0.2)
ob_plane_1609.rotation_euler = (0.0, 0.0, 1.571)
ob_plane_1609.lineart.crease_threshold = 0.0
ob_plane_1608.location = (-9.6, 0.3, 0.2)
ob_plane_1608.rotation_euler = (0.0, 0.0, 1.571)
ob_plane_1608.lineart.crease_threshold = 0.0
ob_plane_1607.location = (-15.4, -0.7, 0.2)
ob_plane_1607.rotation_euler = (0.0, 0.0, 1.571)
ob_plane_1607.lineart.crease_threshold = 0.0
ob_plane_1606.location = (-15.4, -0.7, 0.0)
ob_plane_1606.rotation_euler = (0.0, 0.0, 1.571)
ob_plane_1606.lineart.crease_threshold = 0.0
ob_plane_1605.location = (-14.3, -0.6, 0.0)
ob_plane_1605.lineart.crease_threshold = 0.0
ob_plane_1604.location = (-14.3, -0.6, 0.2)
ob_plane_1604.lineart.crease_threshold = 0.0
ob_plane_1603.location = (-14.3, 0.4, 0.2)
ob_plane_1603.lineart.crease_threshold = 0.0
ob_plane_1602.location = (-14.3, 0.4, 0.0)
ob_plane_1602.lineart.crease_threshold = 0.0
ob_plane_1601.location = (-15.0, 0.0, 0.0)
ob_plane_1601.lineart.crease_threshold = 0.0
ob_plane_1600.location = (-15.3, -1.0, 0.0)
ob_plane_1600.rotation_euler = (0.0, 0.0, 3.142)
ob_plane_1600.lineart.crease_threshold = 0.0
ob_plane_1599.location = (-15.3, -0.4, 0.0)
ob_plane_1599.lineart.crease_threshold = 0.0
ob_plane_1598.location = (-15.3, -0.4, 0.2)
ob_plane_1598.lineart.crease_threshold = 0.0
ob_plane_1597.location = (-15.3, -1.0, 0.2)
ob_plane_1597.rotation_euler = (0.0, 0.0, 3.142)
ob_plane_1597.lineart.crease_threshold = 0.0
ob_plane_1596.location = (-15.1, -1.0, 0.0)
ob_plane_1596.rotation_euler = (0.0, 0.0, 3.142)
ob_plane_1596.lineart.crease_threshold = 0.0
ob_plane_1595.location = (-15.5, -1.0, 0.0)
ob_plane_1595.rotation_euler = (0.0, 0.0, 3.142)
ob_plane_1595.lineart.crease_threshold = 0.0
ob_plane_1594.location = (-15.0, -0.5, 0.0)
ob_plane_1594.rotation_euler = (0.0, 0.0, 4.712)
ob_plane_1594.lineart.crease_threshold = 0.0
ob_plane_1593.location = (-15.0, -0.7, 0.0)
ob_plane_1593.rotation_euler = (0.0, 0.0, 4.712)
ob_plane_1593.lineart.crease_threshold = 0.0
ob_plane_1592.location = (-15.1, -1.0, 0.2)
ob_plane_1592.rotation_euler = (0.0, 0.0, 3.142)
ob_plane_1592.lineart.crease_threshold = 0.0
ob_plane_1591.location = (-15.5, -1.0, 0.2)
ob_plane_1591.rotation_euler = (0.0, 0.0, 3.142)
ob_plane_1591.lineart.crease_threshold = 0.0
ob_plane_1590.location = (-15.5, -0.4, 0.2)
ob_plane_1590.lineart.crease_threshold = 0.0
ob_plane_1589.location = (-15.7, -0.4, 0.2)
ob_plane_1589.lineart.crease_threshold = 0.0
ob_plane_1588.location = (-15.8, -1.0, 0.2)
ob_plane_1588.lineart.crease_threshold = 0.0
ob_plane_1587.location = (-15.0, -0.4, 0.2)
ob_plane_1587.rotation_euler = (0.0, 0.0, -3.142)
ob_plane_1587.lineart.crease_threshold = 0.0
ob_plane_1586.location = (-15.0, -1.0, 0.2)
ob_plane_1586.rotation_euler = (0.0, 0.0, -3.142)
ob_plane_1586.lineart.crease_threshold = 0.0
ob_plane_1585.location = (-15.8, -0.4, 0.2)
ob_plane_1585.lineart.crease_threshold = 0.0
ob_plane_1584.location = (-15.8, -0.7, 0.0)
ob_plane_1584.rotation_euler = (0.0, 0.0, 1.571)
ob_plane_1584.lineart.crease_threshold = 0.0
ob_plane_1583.location = (-15.8, -0.9, 0.0)
ob_plane_1583.rotation_euler = (0.0, 0.0, 1.571)
ob_plane_1583.lineart.crease_threshold = 0.0
ob_plane_1582.location = (-15.0, -1.0, 0.0)
ob_plane_1582.rotation_euler = (0.0, 0.0, -3.142)
ob_plane_1582.lineart.crease_threshold = 0.0
ob_plane_1581.location = (-15.8, -1.0, 0.0)
ob_plane_1581.rotation_euler = (0.0, 0.0, -4.712)
ob_plane_1581.lineart.crease_threshold = 0.0
ob_plane_1580.location = (-15.0, -0.4, 0.0)
ob_plane_1580.rotation_euler = (0.0, 0.0, -1.571)
ob_plane_1580.lineart.crease_threshold = 0.0
ob_plane_1579.location = (-15.8, -0.9, 0.2)
ob_plane_1579.rotation_euler = (0.0, 0.0, 1.571)
ob_plane_1579.lineart.crease_threshold = 0.0
ob_plane_1577.location = (-15.5, -0.4, 0.0)
ob_plane_1577.lineart.crease_threshold = 0.0
ob_plane_1576.location = (-15.7, -0.4, 0.0)
ob_plane_1576.lineart.crease_threshold = 0.0
ob_plane_1575.location = (-15.0, -0.5, 0.2)
ob_plane_1575.rotation_euler = (0.0, 0.0, -1.571)
ob_plane_1575.lineart.crease_threshold = 0.0
ob_plane_1574.location = (-15.8, -0.4, 0.0)
ob_plane_1574.lineart.crease_threshold = 0.0
ob_plane_1573.location = (-14.6, -1.49e-08, -5.96e-08)
ob_plane_1573.rotation_euler = (0.0, 0.0, 1.571)
ob_plane_1573.lineart.crease_threshold = 0.0
ob_plane_1572.location = (-14.5, 0.8, 0.2)
ob_plane_1572.lineart.crease_threshold = 0.0
ob_plane_1571.location = (-14.6, 0.1, 2.98e-08)
ob_plane_1571.rotation_euler = (0.0, 0.0, 1.571)
ob_plane_1571.lineart.crease_threshold = 0.0
ob_plane_1570.location = (-14.6, 0.3, 0.0)
ob_plane_1570.rotation_euler = (0.0, 0.0, 1.571)
ob_plane_1570.lineart.crease_threshold = 0.0
ob_plane_1568.location = (-14.1, 4.47e-08, 0.2)
ob_plane_1568.rotation_euler = (0.0, 0.0, 3.142)
ob_plane_1568.lineart.crease_threshold = 0.0
ob_plane_1567.location = (-14.6, 0.8, -5.96e-08)
ob_plane_1567.lineart.crease_threshold = 0.0
ob_plane_1566.location = (-14.0, 4.47e-08, -5.96e-08)
ob_plane_1566.rotation_euler = (0.0, 0.0, -3.142)
ob_plane_1566.lineart.crease_threshold = 0.0
ob_plane_1565.location = (-14.0, 0.8, -5.96e-08)
ob_plane_1565.rotation_euler = (0.0, 0.0, -1.571)
ob_plane_1565.lineart.crease_threshold = 0.0
ob_plane_1564.location = (-14.1, -1.49e-08, 2.98e-08)
ob_plane_1564.rotation_euler = (0.0, 0.0, 3.142)
ob_plane_1564.lineart.crease_threshold = 0.0
ob_plane_1563.location = (-14.3, -1.49e-08, 2.98e-08)
ob_plane_1563.rotation_euler = (0.0, 0.0, 3.142)
ob_plane_1563.lineart.crease_threshold = 0.0
ob_plane_1562.location = (-14.6, -1.49e-08, 0.2)
ob_plane_1562.rotation_euler = (0.0, 0.0, 1.571)
ob_plane_1562.lineart.crease_threshold = 0.0
ob_plane_1561.location = (-14.0, 0.8, 0.2)
ob_plane_1561.rotation_euler = (0.0, 0.0, -1.571)
ob_plane_1561.lineart.crease_threshold = 0.0
ob_plane_1560.location = (-14.6, 0.8, 0.2)
ob_plane_1560.rotation_euler = (0.0, 0.0, -1.571)
ob_plane_1560.lineart.crease_threshold = 0.0
ob_plane_1559.location = (-14.0, -1.49e-08, 0.2)
ob_plane_1559.rotation_euler = (0.0, 0.0, 1.571)
ob_plane_1559.lineart.crease_threshold = 0.0
ob_plane_1558.location = (-14.6, 0.1, 0.2)
ob_plane_1558.rotation_euler = (0.0, 0.0, 1.571)
ob_plane_1558.lineart.crease_threshold = 0.0
ob_plane_1557.location = (-14.6, 0.3, 0.2)
ob_plane_1557.rotation_euler = (0.0, 0.0, 1.571)
ob_plane_1557.lineart.crease_threshold = 0.0
ob_plane_1556.location = (-14.0, 0.3, 0.2)
ob_plane_1556.rotation_euler = (0.0, 0.0, 4.712)
ob_plane_1556.lineart.crease_threshold = 0.0
ob_plane_1555.location = (-14.0, 0.7, 0.2)
ob_plane_1555.rotation_euler = (0.0, 0.0, 4.712)
ob_plane_1555.lineart.crease_threshold = 0.0
ob_plane_1554.location = (-14.3, 0.8, 2.98e-08)
ob_plane_1554.rotation_euler = (0.0, 0.0, 6.283)
ob_plane_1554.lineart.crease_threshold = 0.0
ob_plane_1553.location = (-14.5, 0.8, 2.98e-08)
ob_plane_1553.rotation_euler = (0.0, 0.0, 6.283)
ob_plane_1553.lineart.crease_threshold = 0.0
ob_plane_1552.location = (-14.0, 0.3, 0.0)
ob_plane_1552.rotation_euler = (0.0, 0.0, 4.712)
ob_plane_1552.lineart.crease_threshold = 0.0
ob_plane_1551.location = (-14.0, 0.7, 2.98e-08)
ob_plane_1551.rotation_euler = (0.0, 0.0, 4.712)
ob_plane_1551.lineart.crease_threshold = 0.0
ob_plane_1550.location = (-14.0, 0.5, 0.2)
ob_plane_1550.rotation_euler = (0.0, 0.0, 4.712)
ob_plane_1550.lineart.crease_threshold = 0.0
ob_plane_1549.location = (-14.6, 0.5, 0.2)
ob_plane_1549.rotation_euler = (0.0, 0.0, 1.571)
ob_plane_1549.lineart.crease_threshold = 0.0
ob_plane_1548.location = (-14.6, 0.5, 2.98e-08)
ob_plane_1548.rotation_euler = (0.0, 0.0, 1.571)
ob_plane_1548.lineart.crease_threshold = 0.0
ob_plane_1547.location = (-14.0, 0.5, 2.98e-08)
ob_plane_1547.rotation_euler = (0.0, 0.0, 4.712)
ob_plane_1547.lineart.crease_threshold = 0.0
ob_plane_1546.location = (-14.0, -0.5, 2.98e-08)
ob_plane_1546.rotation_euler = (0.0, 0.0, 4.712)
ob_plane_1546.lineart.crease_threshold = 0.0
ob_plane_1545.location = (-14.6, -0.5, 2.98e-08)
ob_plane_1545.rotation_euler = (0.0, 0.0, 1.571)
ob_plane_1545.lineart.crease_threshold = 0.0
ob_plane_1544.location = (-14.6, -0.5, 0.2)
ob_plane_1544.rotation_euler = (0.0, 0.0, 1.571)
ob_plane_1544.lineart.crease_threshold = 0.0
ob_plane_1543.location = (-14.0, -0.5, 0.2)
ob_plane_1543.rotation_euler = (0.0, 0.0, 4.712)
ob_plane_1543.lineart.crease_threshold = 0.0
ob_plane_1542.location = (-14.0, -0.3, 2.98e-08)
ob_plane_1542.rotation_euler = (0.0, 0.0, 4.712)
ob_plane_1542.lineart.crease_threshold = 0.0
ob_plane_1541.location = (-14.0, -0.7, 0.0)
ob_plane_1541.rotation_euler = (0.0, 0.0, 4.712)
ob_plane_1541.lineart.crease_threshold = 0.0
ob_plane_1540.location = (-14.5, -0.2, 2.98e-08)
ob_plane_1540.rotation_euler = (0.0, 0.0, 6.283)
ob_plane_1540.lineart.crease_threshold = 0.0
ob_plane_1539.location = (-14.3, -0.2, 2.98e-08)
ob_plane_1539.rotation_euler = (0.0, 0.0, 6.283)
ob_plane_1539.lineart.crease_threshold = 0.0
ob_plane_1538.location = (-14.0, -0.3, 0.2)
ob_plane_1538.rotation_euler = (0.0, 0.0, 4.712)
ob_plane_1538.lineart.crease_threshold = 0.0
ob_plane_1537.location = (-14.0, -0.7, 0.2)
ob_plane_1537.rotation_euler = (0.0, 0.0, 4.712)
ob_plane_1537.lineart.crease_threshold = 0.0
ob_plane_1536.location = (-14.6, -0.7, 0.2)
ob_plane_1536.rotation_euler = (0.0, 0.0, 1.571)
ob_plane_1536.lineart.crease_threshold = 0.0
ob_plane_1535.location = (-14.6, -0.9, 0.2)
ob_plane_1535.rotation_euler = (0.0, 0.0, 1.571)
ob_plane_1535.lineart.crease_threshold = 0.0
ob_plane_1534.location = (-14.0, -1.0, 0.2)
ob_plane_1534.rotation_euler = (0.0, 0.0, 1.571)
ob_plane_1534.lineart.crease_threshold = 0.0
ob_plane_1533.location = (-14.6, -0.2, 0.2)
ob_plane_1533.rotation_euler = (0.0, 0.0, -1.571)
ob_plane_1533.lineart.crease_threshold = 0.0
ob_plane_1532.location = (-14.0, -0.2, 0.2)
ob_plane_1532.rotation_euler = (0.0, 0.0, -1.571)
ob_plane_1532.lineart.crease_threshold = 0.0
ob_plane_1531.location = (-14.6, -1.0, 0.2)
ob_plane_1531.rotation_euler = (0.0, 0.0, 1.571)
ob_plane_1531.lineart.crease_threshold = 0.0
ob_plane_1530.location = (-14.3, -1.0, 2.98e-08)
ob_plane_1530.rotation_euler = (0.0, 0.0, 3.142)
ob_plane_1530.lineart.crease_threshold = 0.0
ob_plane_1529.location = (-14.1, -1.0, 2.98e-08)
ob_plane_1529.rotation_euler = (0.0, 0.0, 3.142)
ob_plane_1529.lineart.crease_threshold = 0.0
ob_plane_1528.location = (-14.0, -0.2, -5.96e-08)
ob_plane_1528.rotation_euler = (0.0, 0.0, -1.571)
ob_plane_1528.lineart.crease_threshold = 0.0
ob_plane_1527.location = (-14.0, -1.0, -5.96e-08)
ob_plane_1527.rotation_euler = (0.0, 0.0, -3.142)
ob_plane_1527.lineart.crease_threshold = 0.0
ob_plane_1526.location = (-14.6, -0.2, -5.96e-08)
ob_plane_1526.lineart.crease_threshold = 0.0
ob_plane_1525.location = (-14.1, -1.0, 0.2)
ob_plane_1525.rotation_euler = (0.0, 0.0, 3.142)
ob_plane_1525.lineart.crease_threshold = 0.0
ob_plane_1523.location = (-14.6, -0.7, 0.0)
ob_plane_1523.rotation_euler = (0.0, 0.0, 1.571)
ob_plane_1523.lineart.crease_threshold = 0.0
ob_plane_1522.location = (-14.6, -0.9, 2.98e-08)
ob_plane_1522.rotation_euler = (0.0, 0.0, 1.571)
ob_plane_1522.lineart.crease_threshold = 0.0
ob_plane_1521.location = (-14.5, -0.2, 0.2)
ob_plane_1521.lineart.crease_threshold = 0.0
ob_plane_1520.location = (-14.6, -1.0, -5.96e-08)
ob_plane_1520.rotation_euler = (0.0, 0.0, 1.571)
ob_plane_1520.lineart.crease_threshold = 0.0
ob_plane_1519.location = (-9.6, -1.0, -5.96e-08)
ob_plane_1519.rotation_euler = (0.0, 0.0, 1.571)
ob_plane_1519.lineart.crease_threshold = 0.0
ob_plane_1517.location = (-9.6, -0.9, 2.98e-08)
ob_plane_1517.rotation_euler = (0.0, 0.0, 1.571)
ob_plane_1517.lineart.crease_threshold = 0.0
ob_plane_1516.location = (-9.6, -0.7, 0.0)
ob_plane_1516.rotation_euler = (0.0, 0.0, 1.571)
ob_plane_1516.lineart.crease_threshold = 0.0
ob_plane_1513.location = (-9.6, -0.2, -5.96e-08)
ob_plane_1513.lineart.crease_threshold = 0.0
ob_plane_1512.location = (-9.0, -1.0, -5.96e-08)
ob_plane_1512.rotation_euler = (0.0, 0.0, -3.142)
ob_plane_1512.lineart.crease_threshold = 0.0
ob_plane_1511.location = (-9.0, -0.2, -5.96e-08)
ob_plane_1511.rotation_euler = (0.0, 0.0, -1.571)
ob_plane_1511.lineart.crease_threshold = 0.0
ob_plane_1510.location = (-9.1, -1.0, 2.98e-08)
ob_plane_1510.rotation_euler = (0.0, 0.0, 3.142)
ob_plane_1510.lineart.crease_threshold = 0.0
ob_plane_1509.location = (-9.3, -1.0, 2.98e-08)
ob_plane_1509.rotation_euler = (0.0, 0.0, 3.142)
ob_plane_1509.lineart.crease_threshold = 0.0
ob_plane_1508.location = (-9.6, -1.0, 0.2)
ob_plane_1508.rotation_euler = (0.0, 0.0, 1.571)
ob_plane_1508.lineart.crease_threshold = 0.0
ob_plane_1507.location = (-9.0, -0.2, 0.2)
ob_plane_1507.rotation_euler = (0.0, 0.0, -1.571)
ob_plane_1507.lineart.crease_threshold = 0.0
ob_plane_1506.location = (-9.6, -0.2, 0.2)
ob_plane_1506.rotation_euler = (0.0, 0.0, -1.571)
ob_plane_1506.lineart.crease_threshold = 0.0
ob_plane_1505.location = (-9.0, -1.0, 0.2)
ob_plane_1505.rotation_euler = (0.0, 0.0, 1.571)
ob_plane_1505.lineart.crease_threshold = 0.0
ob_plane_1500.location = (-9.3, -0.2, 2.98e-08)
ob_plane_1500.rotation_euler = (0.0, 0.0, 6.283)
ob_plane_1500.lineart.crease_threshold = 0.0
ob_plane_1499.location = (-9.5, -0.2, 2.98e-08)
ob_plane_1499.rotation_euler = (0.0, 0.0, 6.283)
ob_plane_1499.lineart.crease_threshold = 0.0
ob_plane_1498.location = (-9.0, -0.7, 0.0)
ob_plane_1498.rotation_euler = (0.0, 0.0, 4.712)
ob_plane_1498.lineart.crease_threshold = 0.0
ob_plane_1497.location = (-9.0, -0.3, 2.98e-08)
ob_plane_1497.rotation_euler = (0.0, 0.0, 4.712)
ob_plane_1497.lineart.crease_threshold = 0.0
ob_plane_1494.location = (-9.6, -0.5, 2.98e-08)
ob_plane_1494.rotation_euler = (0.0, 0.0, 1.571)
ob_plane_1494.lineart.crease_threshold = 0.0
ob_plane_1493.location = (-9.0, -0.5, 2.98e-08)
ob_plane_1493.rotation_euler = (0.0, 0.0, 4.712)
ob_plane_1493.lineart.crease_threshold = 0.0
ob_plane_1492.location = (-9.0, 0.5, 2.98e-08)
ob_plane_1492.rotation_euler = (0.0, 0.0, 4.712)
ob_plane_1492.lineart.crease_threshold = 0.0
ob_plane_1491.location = (-9.6, 0.5, 2.98e-08)
ob_plane_1491.rotation_euler = (0.0, 0.0, 1.571)
ob_plane_1491.lineart.crease_threshold = 0.0
ob_plane_1488.location = (-9.0, 0.7, 2.98e-08)
ob_plane_1488.rotation_euler = (0.0, 0.0, 4.712)
ob_plane_1488.lineart.crease_threshold = 0.0
ob_plane_1487.location = (-9.0, 0.3, 0.0)
ob_plane_1487.rotation_euler = (0.0, 0.0, 4.712)
ob_plane_1487.lineart.crease_threshold = 0.0
ob_plane_1486.location = (-9.5, 0.8, 2.98e-08)
ob_plane_1486.rotation_euler = (0.0, 0.0, 6.283)
ob_plane_1486.lineart.crease_threshold = 0.0
ob_plane_1485.location = (-9.3, 0.8, 2.98e-08)
ob_plane_1485.rotation_euler = (0.0, 0.0, 6.283)
ob_plane_1485.lineart.crease_threshold = 0.0
ob_plane_1480.location = (-9.0, -1.49e-08, 0.2)
ob_plane_1480.rotation_euler = (0.0, 0.0, 1.571)
ob_plane_1480.lineart.crease_threshold = 0.0
ob_plane_1479.location = (-9.6, 0.8, 0.2)
ob_plane_1479.rotation_euler = (0.0, 0.0, -1.571)
ob_plane_1479.lineart.crease_threshold = 0.0
ob_plane_1478.location = (-9.0, 0.8, 0.2)
ob_plane_1478.rotation_euler = (0.0, 0.0, -1.571)
ob_plane_1478.lineart.crease_threshold = 0.0
ob_plane_1477.location = (-9.6, -1.49e-08, 0.2)
ob_plane_1477.rotation_euler = (0.0, 0.0, 1.571)
ob_plane_1477.lineart.crease_threshold = 0.0
ob_plane_1476.location = (-9.3, -1.49e-08, 2.98e-08)
ob_plane_1476.rotation_euler = (0.0, 0.0, 3.142)
ob_plane_1476.lineart.crease_threshold = 0.0
ob_plane_1475.location = (-9.1, -1.49e-08, 2.98e-08)
ob_plane_1475.rotation_euler = (0.0, 0.0, 3.142)
ob_plane_1475.lineart.crease_threshold = 0.0
ob_plane_1474.location = (-9.0, 0.8, -5.96e-08)
ob_plane_1474.rotation_euler = (0.0, 0.0, -1.571)
ob_plane_1474.lineart.crease_threshold = 0.0
ob_plane_1473.location = (-9.0, 4.47e-08, -5.96e-08)
ob_plane_1473.rotation_euler = (0.0, 0.0, -3.142)
ob_plane_1473.lineart.crease_threshold = 0.0
ob_plane_1472.location = (-9.6, 0.8, -5.96e-08)
ob_plane_1472.lineart.crease_threshold = 0.0
ob_plane_1470.location = (-9.6, 0.1, 0.2)
ob_plane_1470.rotation_euler = (0.0, 0.0, 1.571)
ob_plane_1470.lineart.crease_threshold = 0.0
ob_plane_1469.location = (-9.6, 0.3, 0.0)
ob_plane_1469.rotation_euler = (0.0, 0.0, 1.571)
ob_plane_1469.lineart.crease_threshold = 0.0
ob_plane_1468.location = (-9.6, 0.1, 2.98e-08)
ob_plane_1468.rotation_euler = (0.0, 0.0, 1.571)
ob_plane_1468.lineart.crease_threshold = 0.0
ob_plane_1466.location = (-9.6, -1.49e-08, -5.96e-08)
ob_plane_1466.rotation_euler = (0.0, 0.0, 1.571)
ob_plane_1466.lineart.crease_threshold = 0.0
ob_plane_1465.location = (-10.8, -0.4, 0.0)
ob_plane_1465.lineart.crease_threshold = 0.0
ob_plane_1463.location = (-10.7, -0.4, 0.0)
ob_plane_1463.lineart.crease_threshold = 0.0
ob_plane_1462.location = (-10.5, -0.4, 0.0)
ob_plane_1462.lineart.crease_threshold = 0.0
ob_plane_1459.location = (-10.0, -0.4, 0.0)
ob_plane_1459.rotation_euler = (0.0, 0.0, -1.571)
ob_plane_1459.lineart.crease_threshold = 0.0
ob_plane_1458.location = (-10.8, -1.0, 0.0)
ob_plane_1458.rotation_euler = (0.0, 0.0, -4.712)
ob_plane_1458.lineart.crease_threshold = 0.0
ob_plane_1457.location = (-10.0, -1.0, 0.0)
ob_plane_1457.rotation_euler = (0.0, 0.0, -3.142)
ob_plane_1457.lineart.crease_threshold = 0.0
ob_plane_1456.location = (-10.8, -0.9, 0.0)
ob_plane_1456.rotation_euler = (0.0, 0.0, 1.571)
ob_plane_1456.lineart.crease_threshold = 0.0
ob_plane_1455.location = (-10.8, -0.7, 0.0)
ob_plane_1455.rotation_euler = (0.0, 0.0, 1.571)
ob_plane_1455.lineart.crease_threshold = 0.0
ob_plane_1454.location = (-10.8, -0.4, 0.2)
ob_plane_1454.lineart.crease_threshold = 0.0
ob_plane_1453.location = (-10.0, -1.0, 0.2)
ob_plane_1453.rotation_euler = (0.0, 0.0, -3.142)
ob_plane_1453.lineart.crease_threshold = 0.0
ob_plane_1452.location = (-10.0, -0.4, 0.2)
ob_plane_1452.rotation_euler = (0.0, 0.0, -3.142)
ob_plane_1452.lineart.crease_threshold = 0.0
ob_plane_1451.location = (-10.8, -1.0, 0.2)
ob_plane_1451.lineart.crease_threshold = 0.0
ob_plane_1446.location = (-10.0, -0.7, 0.0)
ob_plane_1446.rotation_euler = (0.0, 0.0, 4.712)
ob_plane_1446.lineart.crease_threshold = 0.0
ob_plane_1445.location = (-10.0, -0.5, 0.0)
ob_plane_1445.rotation_euler = (0.0, 0.0, 4.712)
ob_plane_1445.lineart.crease_threshold = 0.0
ob_plane_1444.location = (-10.5, -1.0, 0.0)
ob_plane_1444.rotation_euler = (0.0, 0.0, 3.142)
ob_plane_1444.lineart.crease_threshold = 0.0
ob_plane_1443.location = (-10.1, -1.0, 0.0)
ob_plane_1443.rotation_euler = (0.0, 0.0, 3.142)
ob_plane_1443.lineart.crease_threshold = 0.0
ob_plane_1440.location = (-10.3, -0.4, 0.0)
ob_plane_1440.lineart.crease_threshold = 0.0
ob_plane_1439.location = (-10.3, -1.0, 0.0)
ob_plane_1439.rotation_euler = (0.0, 0.0, 3.142)
ob_plane_1439.lineart.crease_threshold = 0.0
ob_plane_1438.location = (-10.0, 0.0, 0.0)
ob_plane_1438.lineart.crease_threshold = 0.0
ob_plane_1437.location = (-9.3, 0.4, 0.0)
ob_plane_1437.lineart.crease_threshold = 0.0
ob_plane_1436.location = (-9.3, 0.4, 0.2)
ob_plane_1436.lineart.crease_threshold = 0.0
ob_plane_1435.location = (-9.3, -0.6, 0.2)
ob_plane_1435.lineart.crease_threshold = 0.0
ob_plane_1434.location = (-9.3, -0.6, 0.0)
ob_plane_1434.lineart.crease_threshold = 0.0
ob_plane_1433.location = (-10.4, -0.7, 0.0)
ob_plane_1433.rotation_euler = (0.0, 0.0, 1.571)
ob_plane_1433.lineart.crease_threshold = 0.0
ob_plane_1432.location = (-10.4, -0.7, 0.2)
ob_plane_1432.rotation_euler = (0.0, 0.0, 1.571)
ob_plane_1432.lineart.crease_threshold = 0.0
ob_plane_1430.location = (-5.4, -0.7, 0.0)
ob_plane_1430.rotation_euler = (0.0, 0.0, 1.571)
ob_plane_1430.lineart.crease_threshold = 0.0
ob_plane_1429.location = (-4.3, -0.6, 0.0)
ob_plane_1429.lineart.crease_threshold = 0.0
ob_plane.location = (-4.3, 0.4, 0.0)
ob_plane.lineart.crease_threshold = 0.0
ob_plane_1426.location = (0.0, 0.0, 0.0)
ob_plane_1426.lineart.crease_threshold = 0.0
ob_plane_1425.location = (-5.0, 0.0, 0.0)
ob_plane_1425.lineart.crease_threshold = 0.0
ob_plane_1418.location = (-5.0, -0.5, 0.0)
ob_plane_1418.rotation_euler = (0.0, 0.0, 4.712)
ob_plane_1418.lineart.crease_threshold = 0.0
ob_plane_059.location = (-5.8, -0.9, 0.0)
ob_plane_059.rotation_euler = (0.0, 0.0, 1.571)
ob_plane_059.lineart.crease_threshold = 0.0
ob_plane_058.location = (-5.0, -1.0, 0.0)
ob_plane_058.rotation_euler = (0.0, 0.0, -3.142)
ob_plane_058.lineart.crease_threshold = 0.0
ob_plane_057.location = (-5.8, -1.0, 0.0)
ob_plane_057.rotation_euler = (0.0, 0.0, -4.712)
ob_plane_057.lineart.crease_threshold = 0.0
ob_plane_056.location = (-5.0, -0.4, 0.0)
ob_plane_056.rotation_euler = (0.0, 0.0, -1.571)
ob_plane_056.lineart.crease_threshold = 0.0
ob_plane_050.location = (-5.8, -0.4, 0.0)
ob_plane_050.lineart.crease_threshold = 0.0
ob_plane_049.location = (-4.6, -1.49e-08, -5.96e-08)
ob_plane_049.rotation_euler = (0.0, 0.0, 1.571)
ob_plane_049.lineart.crease_threshold = 0.0
ob_plane_043.location = (-4.6, 0.8, -5.96e-08)
ob_plane_043.lineart.crease_threshold = 0.0
ob_plane_041.location = (-4.0, 4.47e-08, -5.96e-08)
ob_plane_041.rotation_euler = (0.0, 0.0, -3.142)
ob_plane_041.lineart.crease_threshold = 0.0
ob_plane_040.location = (-4.0, 0.8, -5.96e-08)
ob_plane_040.rotation_euler = (0.0, 0.0, -1.571)
ob_plane_040.lineart.crease_threshold = 0.0
ob_plane_039.location = (-4.1, -1.49e-08, 2.98e-08)
ob_plane_039.rotation_euler = (0.0, 0.0, 3.142)
ob_plane_039.lineart.crease_threshold = 0.0
ob_plane_028.location = (-4.5, 0.8, 2.98e-08)
ob_plane_028.rotation_euler = (0.0, 0.0, 6.283)
ob_plane_028.lineart.crease_threshold = 0.0
ob_plane_015.location = (-4.5, -0.2, 2.98e-08)
ob_plane_015.rotation_euler = (0.0, 0.0, 6.283)
ob_plane_015.lineart.crease_threshold = 0.0
ob_plane_004.location = (-4.1, -1.0, 2.98e-08)
ob_plane_004.rotation_euler = (0.0, 0.0, 3.142)
ob_plane_004.lineart.crease_threshold = 0.0
ob_plane_003.location = (-4.0, -0.2, -5.96e-08)
ob_plane_003.rotation_euler = (0.0, 0.0, -1.571)
ob_plane_003.lineart.crease_threshold = 0.0
ob_plane_002.location = (-4.0, -1.0, -5.96e-08)
ob_plane_002.rotation_euler = (0.0, 0.0, -3.142)
ob_plane_002.lineart.crease_threshold = 0.0
ob_plane_001.location = (-4.6, -0.2, -5.96e-08)
ob_plane_001.lineart.crease_threshold = 0.0
ob_plane_042.location = (-4.6, -1.0, -5.96e-08)
ob_plane_042.rotation_euler = (0.0, 0.0, 1.571)
ob_plane_042.lineart.crease_threshold = 0.0
ob_rotationcontrol_001.location = (-15.0, 0.0, 0.0)
ob_rotationcontrol_001.empty_image_offset = (0.0, 0.0)
ob_rotationcontrol_001.lineart.crease_threshold = 0.0
ob_cameratarget.parent = ob_rotationcontrol_001
ob_cameratarget.location = (0.0, 0.0, 2.451)
ob_cameratarget.empty_image_offset = (0.0, 0.0)
ob_cameratarget.lineart.crease_threshold = 0.0
ob_camera.parent = ob_cameratarget
ob_camera.location = (4.0, 4.0, 3.268)
ob_camera.rotation_euler = (1.109, 0.01082, 0.8149)
ob_camera.lock_rotations_4d = False
ob_camera.empty_display_type = 'ARROWS'
ob_camera.color = (0.0, 0.0, 0.0, 0.0)
ob_camera.display_type = 'WIRE'
ob_camera.lineart.crease_threshold = 0.0
_c = ob_camera.constraints.new('TRACK_TO'); _c.name = 'TrackTo'
_c.target = ob_cameratarget
ob_lamp_001.parent = ob_rotationcontrol_001
ob_lamp_001.location = (-1.0, 2.0, 2.0)
ob_lamp_001.lock_rotations_4d = False
ob_lamp_001.empty_display_type = 'ARROWS'
ob_lamp_001.color = (0.0, 0.0, 0.0, 0.0)
ob_lamp_001.lineart.crease_threshold = 0.0
_c = ob_lamp_001.constraints.new('TRACK_TO'); _c.name = 'TrackTo'
_c.target = ob_rotationcontrol_001
ob_lamp.parent = ob_rotationcontrol_001
ob_lamp.location = (-1.0, 2.0, 0.8)
ob_lamp.lock_rotations_4d = False
ob_lamp.empty_display_type = 'ARROWS'
ob_lamp.color = (0.0, 0.0, 0.0, 0.0)
ob_lamp.lineart.crease_threshold = 0.0
_c = ob_lamp.constraints.new('TRACK_TO'); _c.name = 'TrackTo'
_c.target = ob_rotationcontrol_001

# ---- collection membership
col_collection_1.objects.link(ob_plane_013)
col_collection_1.objects.link(ob_plane_011)
col_collection_1.objects.link(ob_plane_012)
col_collection_1.objects.link(ob_plane_010)
col_collection_1.objects.link(ob_plane_009)
col_collection_1.objects.link(ob_plane_008)
col_collection_1.objects.link(ob_plane_007)
col_collection_1.objects.link(ob_plane_006)
col_collection_1.objects.link(ob_plane_005)
col_collection_1.objects.link(ob_plane_1642)
col_collection_1.objects.link(ob_plane_1640)
col_collection_1.objects.link(ob_plane_1638)
col_collection_1.objects.link(ob_plane_1637)
col_collection_1.objects.link(ob_plane_1636)
col_collection_1.objects.link(ob_plane_1635)
col_collection_1.objects.link(ob_plane_1633)
col_collection_1.objects.link(ob_plane_1631)
col_collection_1.objects.link(ob_plane_1630)
col_collection_1.objects.link(ob_plane_1629)
col_collection_1.objects.link(ob_plane_1627)
col_collection_1.objects.link(ob_plane_1625)
col_collection_1.objects.link(ob_plane_1624)
col_collection_1.objects.link(ob_plane_1623)
col_collection_1.objects.link(ob_plane_1622)
col_collection_1.objects.link(ob_plane_1621)
col_collection_1.objects.link(ob_plane_1620)
col_collection_1.objects.link(ob_plane_1619)
col_collection_1.objects.link(ob_plane_1618)
col_collection_1.objects.link(ob_plane_1617)
col_collection_1.objects.link(ob_plane_1616)
col_collection_1.objects.link(ob_plane_1615)
col_collection_1.objects.link(ob_plane_1614)
col_collection_1.objects.link(ob_plane_1613)
col_collection_1.objects.link(ob_plane_1612)
col_collection_1.objects.link(ob_plane_1611)
col_collection_1.objects.link(ob_plane_1610)
col_collection_1.objects.link(ob_plane_1609)
col_collection_1.objects.link(ob_plane_1608)
col_collection_1.objects.link(ob_plane_1607)
col_collection_1.objects.link(ob_plane_1606)
col_collection_1.objects.link(ob_plane_1605)
col_collection_1.objects.link(ob_plane_1604)
col_collection_1.objects.link(ob_plane_1603)
col_collection_1.objects.link(ob_plane_1602)
col_collection_1.objects.link(ob_plane_1601)
col_collection_1.objects.link(ob_plane_1600)
col_collection_1.objects.link(ob_plane_1599)
col_collection_1.objects.link(ob_plane_1598)
col_collection_1.objects.link(ob_plane_1597)
col_collection_1.objects.link(ob_plane_1596)
col_collection_1.objects.link(ob_plane_1595)
col_collection_1.objects.link(ob_plane_1594)
col_collection_1.objects.link(ob_plane_1593)
col_collection_1.objects.link(ob_plane_1592)
col_collection_1.objects.link(ob_plane_1591)
col_collection_1.objects.link(ob_plane_1590)
col_collection_1.objects.link(ob_plane_1589)
col_collection_1.objects.link(ob_plane_1588)
col_collection_1.objects.link(ob_plane_1587)
col_collection_1.objects.link(ob_plane_1586)
col_collection_1.objects.link(ob_plane_1585)
col_collection_1.objects.link(ob_plane_1584)
col_collection_1.objects.link(ob_plane_1583)
col_collection_1.objects.link(ob_plane_1582)
col_collection_1.objects.link(ob_plane_1581)
col_collection_1.objects.link(ob_plane_1580)
col_collection_1.objects.link(ob_plane_1579)
col_collection_1.objects.link(ob_plane_1577)
col_collection_1.objects.link(ob_plane_1576)
col_collection_1.objects.link(ob_plane_1575)
col_collection_1.objects.link(ob_plane_1574)
col_collection_1.objects.link(ob_plane_1573)
col_collection_1.objects.link(ob_plane_1572)
col_collection_1.objects.link(ob_plane_1571)
col_collection_1.objects.link(ob_plane_1570)
col_collection_1.objects.link(ob_plane_1568)
col_collection_1.objects.link(ob_plane_1567)
col_collection_1.objects.link(ob_plane_1566)
col_collection_1.objects.link(ob_plane_1565)
col_collection_1.objects.link(ob_plane_1564)
col_collection_1.objects.link(ob_plane_1563)
col_collection_1.objects.link(ob_plane_1562)
col_collection_1.objects.link(ob_plane_1561)
col_collection_1.objects.link(ob_plane_1560)
col_collection_1.objects.link(ob_plane_1559)
col_collection_1.objects.link(ob_plane_1558)
col_collection_1.objects.link(ob_plane_1557)
col_collection_1.objects.link(ob_plane_1556)
col_collection_1.objects.link(ob_plane_1555)
col_collection_1.objects.link(ob_plane_1554)
col_collection_1.objects.link(ob_plane_1553)
col_collection_1.objects.link(ob_plane_1552)
col_collection_1.objects.link(ob_plane_1551)
col_collection_1.objects.link(ob_plane_1550)
col_collection_1.objects.link(ob_plane_1549)
col_collection_1.objects.link(ob_plane_1548)
col_collection_1.objects.link(ob_plane_1547)
col_collection_1.objects.link(ob_plane_1546)
col_collection_1.objects.link(ob_plane_1545)
col_collection_1.objects.link(ob_plane_1544)
col_collection_1.objects.link(ob_plane_1543)
col_collection_1.objects.link(ob_plane_1542)
col_collection_1.objects.link(ob_plane_1541)
col_collection_1.objects.link(ob_plane_1540)
col_collection_1.objects.link(ob_plane_1539)
col_collection_1.objects.link(ob_plane_1538)
col_collection_1.objects.link(ob_plane_1537)
col_collection_1.objects.link(ob_plane_1536)
col_collection_1.objects.link(ob_plane_1535)
col_collection_1.objects.link(ob_plane_1534)
col_collection_1.objects.link(ob_plane_1533)
col_collection_1.objects.link(ob_plane_1532)
col_collection_1.objects.link(ob_plane_1531)
col_collection_1.objects.link(ob_plane_1530)
col_collection_1.objects.link(ob_plane_1529)
col_collection_1.objects.link(ob_plane_1528)
col_collection_1.objects.link(ob_plane_1527)
col_collection_1.objects.link(ob_plane_1526)
col_collection_1.objects.link(ob_plane_1525)
col_collection_1.objects.link(ob_plane_1523)
col_collection_1.objects.link(ob_plane_1522)
col_collection_1.objects.link(ob_plane_1521)
col_collection_1.objects.link(ob_plane_1520)
col_collection_1.objects.link(ob_plane_1519)
col_collection_1.objects.link(ob_plane_1517)
col_collection_1.objects.link(ob_plane_1516)
col_collection_1.objects.link(ob_plane_1513)
col_collection_1.objects.link(ob_plane_1512)
col_collection_1.objects.link(ob_plane_1511)
col_collection_1.objects.link(ob_plane_1510)
col_collection_1.objects.link(ob_plane_1509)
col_collection_1.objects.link(ob_plane_1508)
col_collection_1.objects.link(ob_plane_1507)
col_collection_1.objects.link(ob_plane_1506)
col_collection_1.objects.link(ob_plane_1505)
col_collection_1.objects.link(ob_plane_1500)
col_collection_1.objects.link(ob_plane_1499)
col_collection_1.objects.link(ob_plane_1498)
col_collection_1.objects.link(ob_plane_1497)
col_collection_1.objects.link(ob_plane_1494)
col_collection_1.objects.link(ob_plane_1493)
col_collection_1.objects.link(ob_plane_1492)
col_collection_1.objects.link(ob_plane_1491)
col_collection_1.objects.link(ob_plane_1488)
col_collection_1.objects.link(ob_plane_1487)
col_collection_1.objects.link(ob_plane_1486)
col_collection_1.objects.link(ob_plane_1485)
col_collection_1.objects.link(ob_plane_1480)
col_collection_1.objects.link(ob_plane_1479)
col_collection_1.objects.link(ob_plane_1478)
col_collection_1.objects.link(ob_plane_1477)
col_collection_1.objects.link(ob_plane_1476)
col_collection_1.objects.link(ob_plane_1475)
col_collection_1.objects.link(ob_plane_1474)
col_collection_1.objects.link(ob_plane_1473)
col_collection_1.objects.link(ob_plane_1472)
col_collection_1.objects.link(ob_plane_1470)
col_collection_1.objects.link(ob_plane_1469)
col_collection_1.objects.link(ob_plane_1468)
col_collection_1.objects.link(ob_plane_1466)
col_collection_1.objects.link(ob_plane_1465)
col_collection_1.objects.link(ob_plane_1463)
col_collection_1.objects.link(ob_plane_1462)
col_collection_1.objects.link(ob_plane_1459)
col_collection_1.objects.link(ob_plane_1458)
col_collection_1.objects.link(ob_plane_1457)
col_collection_1.objects.link(ob_plane_1456)
col_collection_1.objects.link(ob_plane_1455)
col_collection_1.objects.link(ob_plane_1454)
col_collection_1.objects.link(ob_plane_1453)
col_collection_1.objects.link(ob_plane_1452)
col_collection_1.objects.link(ob_plane_1451)
col_collection_1.objects.link(ob_plane_1446)
col_collection_1.objects.link(ob_plane_1445)
col_collection_1.objects.link(ob_plane_1444)
col_collection_1.objects.link(ob_plane_1443)
col_collection_1.objects.link(ob_plane_1440)
col_collection_1.objects.link(ob_plane_1439)
col_collection_1.objects.link(ob_plane_1438)
col_collection_1.objects.link(ob_plane_1437)
col_collection_1.objects.link(ob_plane_1436)
col_collection_1.objects.link(ob_plane_1435)
col_collection_1.objects.link(ob_plane_1434)
col_collection_1.objects.link(ob_plane_1433)
col_collection_1.objects.link(ob_plane_1432)
col_collection_1.objects.link(ob_plane_1430)
col_collection_1.objects.link(ob_plane_1429)
col_collection_1.objects.link(ob_plane)
col_collection_1.objects.link(ob_plane_1426)
col_collection_1.objects.link(ob_plane_1425)
col_collection_1.objects.link(ob_plane_1418)
col_collection_1.objects.link(ob_plane_059)
col_collection_1.objects.link(ob_plane_058)
col_collection_1.objects.link(ob_plane_057)
col_collection_1.objects.link(ob_plane_056)
col_collection_1.objects.link(ob_plane_050)
col_collection_1.objects.link(ob_plane_049)
col_collection_1.objects.link(ob_plane_043)
col_collection_1.objects.link(ob_plane_041)
col_collection_1.objects.link(ob_plane_040)
col_collection_1.objects.link(ob_plane_039)
col_collection_1.objects.link(ob_plane_028)
col_collection_1.objects.link(ob_plane_015)
col_collection_1.objects.link(ob_plane_004)
col_collection_1.objects.link(ob_plane_003)
col_collection_1.objects.link(ob_plane_002)
col_collection_1.objects.link(ob_plane_001)
col_collection_1.objects.link(ob_plane_042)
col_collection_1.objects.link(ob_rotationcontrol_001)
col_collection_1.objects.link(ob_cameratarget)
col_collection_1.objects.link(ob_camera)
col_collection_1.objects.link(ob_lamp_001)
col_collection_1.objects.link(ob_lamp)

# ---- scene / render settings (as saved in the file)
scene.camera = ob_camera
scene.frame_start = 1; scene.frame_end = 4; scene.frame_set(4)
scene.render.engine = 'BLENDER_EEVEE_NEXT'
scene.render.image_settings.compression = 90
scene.render.resolution_x = 256
scene.render.resolution_y = 512
scene.render.dither_intensity = 0.0
scene.render.bake_margin = 2
scene.render.bake_bias = 0.0
scene.cycles.use_denoising = False
scene.cycles.samples = 10
scene.cycles.sampling_pattern = 'TABULATED_SOBOL'
scene.cycles.light_sampling_threshold = 0.0
scene.cycles.use_adaptive_sampling = False
scene.cycles.use_light_tree = False
scene.cycles.blur_glossy = 0.0
scene.cycles.volume_bounces = 1
scene.cycles.pixel_filter_type = 'GAUSSIAN'
scene.cycles.sample_clamp_indirect = 0.0
scene.view_settings.view_transform = 'Standard'
bpy.context.view_layer.update()
